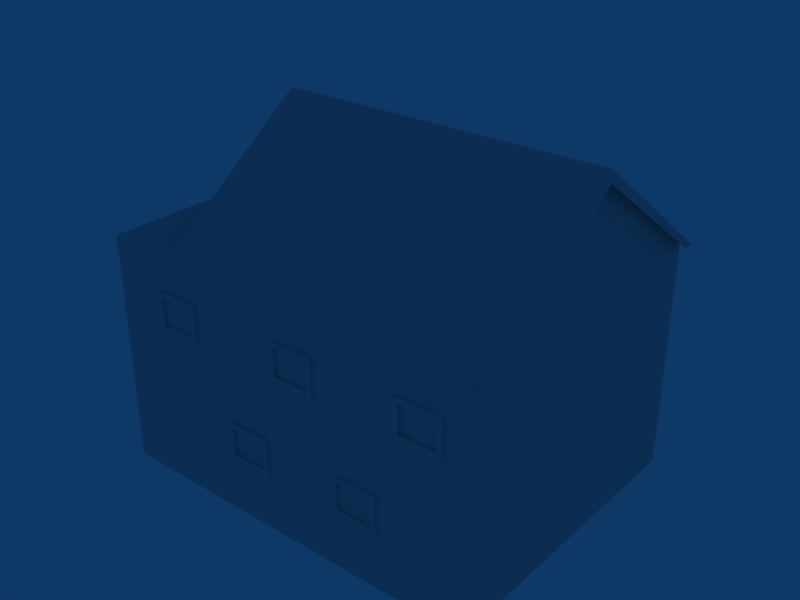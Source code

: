 # Source: house1.blend  (saved by Blender 2.45.0; exported with 4.5.12 LTS)
import bpy
from mathutils import Matrix  # noqa: F401  (used for matrix-valued properties, if any)

bpy.ops.wm.read_factory_settings(use_empty=True)
scene = bpy.context.scene
scene.name = 'Scene'

# ---- collections
col_collection_1 = bpy.data.collections.new('Collection 1'); scene.collection.children.link(col_collection_1)

# ---- materials (node trees are filled in below, after node groups)
mat_material = bpy.data.materials.new('material')
mat_material.alpha_threshold = 0.0
mat_material.roughness = 0.5
mat_material.line_color = (0.0, 0.0, 0.0, 1.0)

# ---- material node trees

# ---- world
world_world = bpy.data.worlds.new('World'); scene.world = world_world
world_world.color = (0.05656, 0.2208, 0.4)
world_world.use_sun_shadow = False
world_world.sun_shadow_jitter_overblur = 0.0
world_world.cycles.sampling_method = 'MANUAL'
world_world.cycles.sample_map_resolution = 256

# ---- lights
light_spot = bpy.data.lights.new('Spot', 'POINT')
light_spot.transmission_factor = 0.0
light_spot.cutoff_distance = 30.0
light_spot.energy = 100.0
light_spot.shadow_buffer_clip_start = 1.001
light_spot.shadow_soft_size = 1.0
light_spot.shadow_maximum_resolution = 0.006
light_spot.use_absolute_resolution = True
light_spot.cycles.use_multiple_importance_sampling = False

# ---- meshes
me_house1 = bpy.data.meshes.new('house1')
me_house1.from_pydata([(1.0, 0.01043, -1.915), (1.0, 0.01043, 0.08452), (-1.0, 0.01043, 0.08453), (-1.0, 0.01043, -1.915), (1.0, 1.526, -1.915), (1.0, 1.526, 0.08453), (-1.0, 1.526, 0.08452), (-1.0, 1.526, -1.915), (1.0, 0.01043, -1.118), (1.0, 1.526, -1.118), (1.529, 1.526, -1.118), (1.529, 0.01043, -1.118), (1.529, 1.526, -1.915), (1.529, 0.01043, -1.915), (1.0, 0.01043, -0.5464), (1.0, 0.01043, -0.247), (1.0, 0.01043, -0.5064), (1.0, 0.01043, -0.2866), (1.02, 0.01043, -0.5464), (1.02, 0.01043, -0.5064), (1.02, 0.01043, -0.2866), (1.02, 0.01043, -0.247), (1.02, 0.5623, -0.247), (1.02, 0.5623, -0.2866), (1.02, 0.5623, -0.5064), (1.02, 0.5623, -0.5464), (1.0, 0.6016, -0.247), (1.0, 0.6016, -0.5464), (1.02, 0.6016, -0.5464), (1.02, 0.6016, -0.5064), (1.02, 0.6016, -0.2866), (1.02, 0.6016, -0.247), (1.02, 1.047, -0.04069), (1.02, 1.047, -0.3401), (1.0, 1.047, -0.3401), (1.0, 1.047, -0.04069), (1.02, 1.075, -0.3401), (1.02, 1.075, -0.04069), (1.0, 1.286, -0.3401), (1.02, 1.254, -0.3401), (1.02, 1.254, -0.04069), (1.0, 1.286, -0.04069), (1.02, 1.286, -0.3401), (1.02, 1.286, -0.04069), (1.02, 1.286, -0.07252), (1.0, 1.254, -0.07252), (1.02, 1.254, -0.07252), (1.02, 1.075, -0.07252), (1.0, 1.075, -0.07252), (1.02, 1.047, -0.07252), (1.02, 1.286, -0.3082), (1.02, 1.254, -0.3082), (1.0, 1.254, -0.3082), (1.02, 1.075, -0.3082), (1.0, 1.075, -0.3082), (1.02, 1.047, -0.3082), (0.998, 0.5623, -0.2866), (0.998, 0.5623, -0.5064), (1.02, 1.047, -0.95), (1.0, 1.047, -0.9819), (1.0, 1.075, -0.95), (1.02, 1.075, -0.95), (1.0, 1.254, -0.95), (1.02, 1.254, -0.95), (1.02, 1.286, -0.95), (1.0, 1.286, -0.9819), (1.02, 1.047, -0.7143), (1.0, 1.047, -0.6825), (1.0, 1.075, -0.7143), (1.02, 1.075, -0.7143), (1.02, 1.254, -0.7143), (1.0, 1.254, -0.7143), (1.02, 1.286, -0.7143), (1.0, 1.286, -0.6825), (1.02, 1.286, -0.6825), (1.02, 1.286, -0.9819), (1.02, 1.254, -0.6825), (1.02, 1.254, -0.9819), (1.02, 1.075, -0.6825), (1.02, 1.075, -0.9819), (1.02, 1.047, -0.9819), (1.02, 1.047, -0.6825), (1.549, 1.047, -1.638), (1.529, 1.047, -1.67), (1.529, 1.075, -1.638), (1.549, 1.075, -1.638), (1.529, 1.254, -1.638), (1.549, 1.254, -1.638), (1.549, 1.286, -1.638), (1.529, 1.286, -1.67), (1.549, 1.047, -1.402), (1.529, 1.047, -1.37), (1.529, 1.075, -1.402), (1.549, 1.075, -1.402), (1.549, 1.254, -1.402), (1.529, 1.254, -1.402), (1.549, 1.286, -1.402), (1.529, 1.286, -1.37), (1.549, 1.286, -1.37), (1.549, 1.286, -1.67), (1.549, 1.254, -1.37), (1.549, 1.254, -1.67), (1.549, 1.075, -1.37), (1.549, 1.075, -1.67), (1.549, 1.047, -1.67), (1.549, 1.047, -1.37), (1.549, 0.3883, -1.37), (1.549, 0.3883, -1.67), (1.529, 0.3883, -1.67), (1.529, 0.3883, -1.37), (1.549, 0.4162, -1.67), (1.549, 0.4162, -1.37), (1.529, 0.6271, -1.67), (1.549, 0.5952, -1.67), (1.549, 0.5952, -1.37), (1.529, 0.6271, -1.37), (1.549, 0.6271, -1.67), (1.549, 0.6271, -1.37), (1.549, 0.6271, -1.402), (1.529, 0.5952, -1.402), (1.549, 0.5952, -1.402), (1.549, 0.4162, -1.402), (1.529, 0.4162, -1.402), (1.549, 0.3883, -1.402), (1.549, 0.6271, -1.638), (1.549, 0.5952, -1.638), (1.529, 0.5952, -1.638), (1.549, 0.4162, -1.638), (1.529, 0.4162, -1.638), (1.549, 0.3883, -1.638), (0.3833, 0.3883, -1.936), (0.3515, 0.3883, -1.916), (0.3833, 0.4162, -1.916), (0.3833, 0.4162, -1.936), (0.3833, 0.5952, -1.916), (0.3833, 0.5952, -1.936), (0.3833, 0.6271, -1.936), (0.3515, 0.6271, -1.916), (0.619, 0.3883, -1.936), (0.6509, 0.3883, -1.916), (0.619, 0.4162, -1.916), (0.619, 0.4162, -1.936), (0.619, 0.5952, -1.936), (0.619, 0.5952, -1.916), (0.619, 0.6271, -1.936), (0.6509, 0.6271, -1.916), (0.6509, 0.6271, -1.936), (0.3515, 0.6271, -1.936), (0.6509, 0.5952, -1.936), (0.3515, 0.5952, -1.936), (0.6509, 0.4162, -1.936), (0.3515, 0.4162, -1.936), (0.3515, 0.3883, -1.936), (0.6509, 0.3883, -1.936), (-0.1384, 0.3883, -1.936), (-0.4378, 0.3883, -1.936), (-0.4378, 0.3883, -1.916), (-0.1384, 0.3883, -1.916), (-0.4378, 0.4162, -1.936), (-0.1384, 0.4162, -1.936), (-0.4378, 0.6271, -1.916), (-0.4378, 0.5952, -1.936), (-0.1384, 0.5952, -1.936), (-0.1384, 0.6271, -1.916), (-0.4378, 0.6271, -1.936), (-0.1384, 0.6271, -1.936), (-0.1703, 0.6271, -1.936), (-0.1703, 0.5952, -1.916), (-0.1703, 0.5952, -1.936), (-0.1703, 0.4162, -1.936), (-0.1703, 0.4162, -1.916), (-0.1703, 0.3883, -1.936), (-0.406, 0.6271, -1.936), (-0.406, 0.5952, -1.936), (-0.406, 0.5952, -1.916), (-0.406, 0.4162, -1.936), (-0.406, 0.4162, -1.916), (-0.406, 0.3883, -1.916), (-0.406, 0.3883, -1.936), (1.172, 1.047, -1.936), (0.8723, 1.047, -1.936), (0.8723, 1.075, -1.936), (1.172, 1.075, -1.936), (0.8723, 1.254, -1.936), (1.172, 1.254, -1.936), (0.8723, 1.286, -1.936), (1.172, 1.286, -1.936), (1.172, 1.286, -1.916), (1.14, 1.286, -1.936), (1.14, 1.254, -1.916), (1.14, 1.254, -1.936), (1.14, 1.075, -1.936), (1.14, 1.075, -1.916), (1.172, 1.047, -1.916), (1.14, 1.047, -1.936), (0.8723, 1.286, -1.916), (0.9041, 1.286, -1.936), (0.9041, 1.254, -1.936), (0.9041, 1.254, -1.916), (0.9041, 1.075, -1.936), (0.9041, 1.075, -1.916), (0.8723, 1.047, -1.916), (0.9041, 1.047, -1.936), (0.01887, 1.047, -1.936), (-0.01297, 1.047, -1.916), (0.01887, 1.075, -1.916), (0.01887, 1.075, -1.936), (0.01887, 1.254, -1.916), (0.01887, 1.254, -1.936), (0.01887, 1.286, -1.936), (-0.01297, 1.286, -1.916), (0.2546, 1.047, -1.936), (0.2864, 1.047, -1.916), (0.2546, 1.075, -1.916), (0.2546, 1.075, -1.936), (0.2546, 1.254, -1.936), (0.2546, 1.254, -1.916), (0.2546, 1.286, -1.936), (0.2864, 1.286, -1.916), (0.2864, 1.286, -1.936), (-0.01297, 1.286, -1.936), (0.2864, 1.254, -1.936), (-0.01297, 1.254, -1.936), (0.2864, 1.075, -1.936), (-0.01297, 1.075, -1.936), (-0.01297, 1.047, -1.936), (0.2864, 1.047, -1.936), (-0.5611, 1.047, -1.936), (-0.8605, 1.047, -1.936), (-0.8605, 1.075, -1.936), (-0.5611, 1.075, -1.936), (-0.8605, 1.254, -1.936), (-0.5611, 1.254, -1.936), (-0.8605, 1.286, -1.936), (-0.5611, 1.286, -1.936), (-0.5611, 1.286, -1.916), (-0.5929, 1.286, -1.936), (-0.5929, 1.254, -1.916), (-0.5929, 1.254, -1.936), (-0.5929, 1.075, -1.936), (-0.5929, 1.075, -1.916), (-0.5611, 1.047, -1.916), (-0.5929, 1.047, -1.936), (-0.8605, 1.286, -1.916), (-0.8286, 1.286, -1.936), (-0.8286, 1.254, -1.936), (-0.8286, 1.254, -1.916), (-0.8286, 1.075, -1.936), (-0.8286, 1.075, -1.916), (-0.8605, 1.047, -1.916), (-0.8286, 1.047, -1.936), (0.4091, 1.047, 0.08481), (0.4409, 1.075, 0.1046), (0.4409, 1.075, 0.08481), (0.4409, 1.254, 0.1046), (0.4409, 1.254, 0.08481), (0.4091, 1.286, 0.08481), (0.7085, 1.047, 0.08481), (0.6766, 1.075, 0.1046), (0.6766, 1.075, 0.08481), (0.6766, 1.254, 0.08481), (0.6766, 1.254, 0.1046), (0.7085, 1.286, 0.08481), (0.7085, 1.286, 0.1046), (0.4091, 1.286, 0.1046), (0.7085, 1.047, 0.1046), (0.4091, 1.047, 0.1046), (-0.2066, 1.047, 0.08481), (-0.506, 1.047, 0.08481), (-0.506, 1.047, 0.1046), (-0.2066, 1.047, 0.1046), (-0.506, 1.286, 0.1046), (-0.506, 1.286, 0.08481), (-0.2066, 1.286, 0.08481), (-0.2066, 1.286, 0.1046), (-0.2385, 1.254, 0.1046), (-0.2385, 1.254, 0.08481), (-0.2385, 1.075, 0.08481), (-0.2385, 1.075, 0.1046), (-0.4742, 1.254, 0.08481), (-0.4742, 1.254, 0.1046), (-0.4742, 1.075, 0.08481), (-0.4742, 1.075, 0.1046), (-0.4391, 0.3915, 0.08481), (-0.4073, 0.4193, 0.1046), (-0.4073, 0.4193, 0.08481), (-0.4073, 0.5984, 0.1046), (-0.4073, 0.5984, 0.08481), (-0.4391, 0.6302, 0.08481), (-0.1397, 0.3915, 0.08481), (-0.1716, 0.4193, 0.1046), (-0.1716, 0.4193, 0.08481), (-0.1716, 0.5984, 0.08481), (-0.1716, 0.5984, 0.1046), (-0.1397, 0.6302, 0.08481), (-0.1397, 0.6302, 0.1046), (-0.4391, 0.6302, 0.1046), (-0.1397, 0.3915, 0.1046), (-0.4391, 0.3915, 0.1046), (0.6512, 0.3854, 0.08481), (0.3518, 0.3854, 0.08481), (0.3518, 0.3854, 0.1046), (0.6512, 0.3854, 0.1046), (0.3518, 0.6242, 0.1046), (0.3518, 0.6242, 0.08481), (0.6512, 0.6242, 0.08481), (0.6512, 0.6242, 0.1046), (0.6193, 0.5923, 0.1046), (0.6193, 0.5923, 0.08481), (0.6193, 0.4132, 0.08481), (0.6193, 0.4132, 0.1046), (0.3836, 0.5923, 0.08481), (0.3836, 0.5923, 0.1046), (0.3836, 0.4132, 0.08481), (0.3836, 0.4132, 0.1046), (-1.0, 2.262, -0.9155), (1.0, 2.262, -0.9155), (-1.071, 2.262, -0.9155), (-1.071, 1.526, -1.915), (-1.071, 1.526, 0.08452), (-1.071, 2.187, -0.9155), (-1.071, 1.525, 0.01066), (-1.071, 1.525, -1.842), (1.058, 1.526, 0.08453), (1.058, 2.262, -0.9155), (1.058, 1.526, -1.915), (1.058, 1.526, 0.01066), (1.058, 2.188, -0.9155), (1.058, 1.526, -1.842)], [], [(2, 6, 7, 3), (8, 2, 3), (0, 8, 3), (9, 8, 11, 10), (4, 9, 10, 12), (8, 0, 13, 11), (8, 14, 2), (15, 1, 2), (14, 16, 2), (16, 17, 2), (17, 15, 2), (21, 22, 26, 15), (20, 23, 22, 21), (18, 25, 24, 19), (14, 27, 25, 18), (27, 28, 25), (25, 28, 29, 24), (23, 30, 31, 22), (22, 31, 26), (24, 29, 30, 23), (27, 29, 28), (26, 31, 30), (26, 30, 29, 27), (33, 34, 36), (32, 37, 35), (36, 34, 38, 39), (37, 40, 41, 35), (39, 38, 42), (40, 43, 41), (40, 46, 44, 43), (43, 44, 41), (37, 47, 46, 40), (32, 49, 47, 37), (35, 49, 32), (45, 46, 47, 48), (39, 42, 50, 51), (42, 38, 50), (36, 39, 51, 53), (33, 36, 53, 55), (34, 33, 55), (52, 54, 53, 51), (23, 56, 57, 24), (16, 57, 56, 17), (16, 19, 24, 57), (17, 56, 23, 20), (47, 49, 55, 53), (47, 53, 54, 48), (45, 52, 51, 46), (44, 46, 51, 50), (45, 48, 54, 52), (41, 44, 50, 38), (35, 34, 55, 49), (67, 59, 58, 66), (73, 72, 64, 65), (71, 68, 60, 62), (72, 70, 63, 64), (71, 62, 63, 70), (69, 61, 60, 68), (69, 66, 58, 61), (62, 60, 61, 63), (59, 80, 58), (80, 79, 61, 58), (79, 77, 63, 61), (75, 65, 64), (77, 75, 64, 63), (71, 70, 69, 68), (67, 66, 81), (81, 66, 69, 78), (78, 69, 70, 76), (74, 72, 73), (76, 70, 72, 74), (76, 74, 73), (77, 65, 75), (78, 76, 73, 67), (79, 59, 65, 77), (81, 78, 67), (80, 59, 79), (91, 83, 82, 90), (97, 96, 88, 89), (95, 92, 84, 86), (96, 94, 87, 88), (95, 86, 87, 94), (93, 85, 84, 92), (93, 90, 82, 85), (86, 84, 85, 87), (83, 104, 82), (104, 103, 85, 82), (89, 83, 84, 86), (103, 101, 87, 85), (99, 89, 88), (101, 99, 88, 87), (95, 94, 93, 92), (91, 90, 105), (105, 90, 93, 102), (97, 95, 92, 91), (102, 93, 94, 100), (98, 96, 97), (100, 94, 96, 98), (100, 98, 97), (101, 89, 99), (102, 100, 97, 91), (103, 83, 89, 101), (105, 102, 91), (104, 83, 103), (107, 108, 110), (106, 111, 109), (110, 108, 112, 113), (111, 114, 115, 109), (113, 112, 116), (114, 117, 115), (114, 120, 118, 117), (117, 118, 115), (111, 121, 120, 114), (115, 109, 122, 119), (106, 123, 121, 111), (109, 123, 106), (119, 120, 121, 122), (113, 116, 124, 125), (116, 112, 124), (110, 113, 125, 127), (112, 108, 128, 126), (107, 110, 127, 129), (108, 107, 129), (126, 128, 127, 125), (121, 123, 129, 127), (121, 127, 128, 122), (119, 126, 125, 120), (118, 120, 125, 124), (119, 122, 128, 126), (115, 118, 124, 112), (109, 108, 129, 123), (139, 131, 130, 138), (145, 144, 136, 137), (143, 140, 132, 134), (144, 142, 135, 136), (143, 134, 135, 142), (141, 133, 132, 140), (141, 138, 130, 133), (134, 132, 133, 135), (131, 152, 130), (152, 151, 133, 130), (151, 149, 135, 133), (147, 137, 136), (149, 147, 136, 135), (143, 142, 141, 140), (139, 138, 153), (153, 138, 141, 150), (150, 141, 142, 148), (146, 144, 145), (148, 142, 144, 146), (148, 146, 145), (149, 137, 147), (150, 148, 145, 139), (151, 131, 137, 149), (153, 150, 139), (152, 131, 151), (155, 156, 158), (154, 159, 157), (158, 156, 160, 161), (159, 162, 163, 157), (161, 160, 164), (162, 165, 163), (162, 168, 166, 165), (165, 166, 163), (159, 169, 168, 162), (154, 171, 169, 159), (157, 171, 154), (167, 168, 169, 170), (161, 164, 172, 173), (164, 160, 172), (158, 161, 173, 175), (155, 158, 175, 178), (156, 155, 178, 177), (174, 176, 175, 173), (169, 171, 178, 175), (169, 175, 176, 170), (167, 174, 173, 168), (166, 168, 173, 172), (167, 170, 176, 174), (163, 166, 172, 160), (157, 177, 178, 171), (1, 15, 26, 35), (1, 35, 41, 5), (26, 27, 34, 35), (27, 59, 67, 34), (34, 67, 73, 38), (5, 41, 38, 73), (5, 73, 65, 9), (8, 9, 65, 59), (8, 59, 27, 14), (10, 97, 89, 12), (12, 89, 83, 112), (83, 91, 115, 112), (10, 115, 91, 97), (12, 112, 108, 13), (10, 11, 109, 115), (11, 13, 108, 109), (180, 201, 181), (179, 182, 193), (181, 201, 195, 183), (182, 184, 187, 193), (183, 195, 185), (184, 186, 187), (184, 190, 188, 186), (186, 188, 187), (182, 191, 190, 184), (179, 194, 191, 182), (189, 190, 191, 192), (183, 185, 196, 197), (185, 195, 196), (181, 183, 197, 199), (180, 181, 199, 202), (201, 180, 202), (198, 200, 199, 197), (191, 194, 202, 199), (191, 199, 200, 192), (189, 198, 197, 190), (188, 190, 197, 196), (189, 192, 200, 198), (187, 188, 196, 195), (193, 201, 202, 194), (212, 204, 203, 211), (218, 217, 209, 210), (216, 213, 205, 207), (217, 215, 208, 209), (216, 207, 208, 215), (214, 206, 205, 213), (214, 211, 203, 206), (207, 205, 206, 208), (204, 225, 203), (225, 224, 206, 203), (224, 222, 208, 206), (220, 210, 209), (222, 220, 209, 208), (216, 215, 214, 213), (212, 211, 226), (226, 211, 214, 223), (223, 214, 215, 221), (219, 217, 218), (221, 215, 217, 219), (221, 219, 218), (222, 210, 220), (223, 221, 218, 212), (224, 204, 210, 222), (226, 223, 212), (225, 204, 224), (228, 249, 229), (227, 230, 241), (229, 249, 243, 231), (230, 232, 235, 241), (231, 243, 233), (232, 234, 235), (232, 238, 236, 234), (234, 236, 235), (230, 239, 238, 232), (227, 242, 239, 230), (241, 242, 227), (237, 238, 239, 240), (231, 233, 244, 245), (233, 243, 244), (229, 231, 245, 247), (228, 229, 247, 250), (249, 228, 250), (246, 248, 247, 245), (239, 242, 250, 247), (239, 247, 248, 240), (237, 246, 245, 238), (236, 238, 245, 244), (237, 240, 248, 246), (235, 236, 244, 243), (241, 249, 250, 242), (12, 13, 193, 187), (4, 12, 187, 195), (0, 201, 193, 13), (195, 201, 212, 218), (0, 139, 145, 201), (131, 157, 163, 137), (137, 212, 201, 145), (137, 163, 204, 212), (0, 157, 131, 139), (0, 3, 156, 157), (3, 249, 160, 156), (3, 7, 243, 249), (7, 210, 235, 243), (4, 218, 210, 7), (4, 195, 218), (160, 241, 204, 163), (160, 249, 241), (204, 241, 235, 210), (265, 266, 251, 257), (263, 262, 256, 264), (261, 254, 255, 260), (259, 253, 252, 258), (254, 252, 253, 255), (264, 266, 252, 254), (261, 260, 259, 258), (263, 261, 258, 265), (257, 262, 263, 265), (251, 266, 264, 256), (268, 269, 271, 272), (267, 273, 274, 270), (274, 275, 278, 270), (275, 276, 277, 278), (271, 269, 282, 280), (280, 282, 281, 279), (277, 281, 282, 278), (275, 280, 279, 276), (274, 273, 272, 271), (270, 269, 268, 267), (297, 298, 283, 289), (295, 294, 288, 296), (293, 286, 287, 292), (291, 285, 284, 290), (286, 284, 285, 287), (296, 298, 284, 286), (293, 292, 291, 290), (295, 293, 290, 297), (289, 294, 295, 297), (283, 298, 296, 288), (300, 301, 303, 304), (299, 305, 306, 302), (306, 307, 310, 302), (307, 308, 309, 310), (303, 301, 314, 312), (312, 314, 313, 311), (309, 313, 314, 310), (307, 312, 311, 308), (306, 305, 304, 303), (302, 301, 300, 299), (6, 5, 316, 315), (4, 7, 315, 316), (5, 9, 316), (316, 9, 4), (6, 315, 317, 319), (315, 7, 318, 317), (6, 315, 7), (319, 317, 320, 321), (317, 318, 322, 320), (5, 323, 324, 316), (316, 324, 325, 4), (323, 326, 327, 324), (324, 327, 328, 325), (5, 323, 326), (6, 319, 321), (7, 322, 318), (274, 271, 280, 275), (278, 282, 269, 270), (295, 296, 286, 293), (297, 290, 284, 298), (310, 314, 301, 302), (306, 303, 312, 307), (265, 258, 252, 266), (263, 264, 254, 261), (255, 253, 259, 260), (308, 311, 313, 309), (287, 285, 291, 292), (276, 279, 281, 277), (6, 272, 273, 256), (256, 273, 267, 251), (294, 289, 300, 304), (251, 267, 294, 304), (267, 268, 288, 294), (251, 304, 305, 257), (5, 6, 256, 262), (5, 262, 257), (1, 5, 257, 305), (1, 305, 299), (1, 299, 300), (1, 300, 289, 283), (1, 283, 2), (2, 283, 288, 268), (2, 268, 272, 6), (179, 193, 194)])
_uv = me_house1.uv_layers.new(name='UVTex')
_uv.uv.foreach_set('vector', [0.3731, 0.01355, 0.3731, 0.2166, 0.641, 0.2166, 0.641, 0.01355, 0.5204, 0.3676, 0.6199, 0.4274, 0.6199, 0.3279, 0.5204, 0.3279, 0.5204, 0.3676, 0.6199, 0.3279, 0.8319, 0.3208, 0.6651, 0.3208, 0.6651, 0.3791, 0.8319, 0.3791, 0.9557, 0.7696, 0.9557, 0.8654, 0.8921, 0.8654, 0.8921, 0.7696, 0.5204, 0.3676, 0.5204, 0.3279, 0.4941, 0.3279, 0.4941, 0.3676, 0.5204, 0.3676, 0.5204, 0.396, 0.6199, 0.4274, 0.5204, 0.4109, 0.5204, 0.4274, 0.6199, 0.4274, 0.5204, 0.396, 0.5204, 0.398, 0.6199, 0.4274, 0.5204, 0.398, 0.5204, 0.4089, 0.6199, 0.4274, 0.5204, 0.4089, 0.5204, 0.4109, 0.6199, 0.4274, 0.2798, 0.7899, 0.312, 0.9049, 0.3141, 0.9365, 0.2754, 0.8038, 0.2834, 0.7784, 0.3198, 0.8946, 0.312, 0.9049, 0.2798, 0.7899, 0.4131, 0.7856, 0.3792, 0.9043, 0.3709, 0.8922, 0.4094, 0.7735, 0.4176, 0.8, 0.3768, 0.9394, 0.3792, 0.9043, 0.4131, 0.7856, 0.3768, 0.9394, 0.3748, 0.9246, 0.3792, 0.9043, 0.3792, 0.9043, 0.3748, 0.9246, 0.3672, 0.9211, 0.3709, 0.8922, 0.3198, 0.8946, 0.3227, 0.9199, 0.3159, 0.9231, 0.312, 0.9049, 0.312, 0.9049, 0.3159, 0.9231, 0.3141, 0.9365, 0.3709, 0.8922, 0.3672, 0.9211, 0.3227, 0.9199, 0.3198, 0.8946, 0.3768, 0.9394, 0.3672, 0.9211, 0.3748, 0.9246, 0.3141, 0.9365, 0.3159, 0.9231, 0.3227, 0.9199, 0.3141, 0.9365, 0.3227, 0.9199, 0.3672, 0.9211, 0.3768, 0.9394, 0.09614, 0.8032, 0.08825, 0.7898, 0.1051, 0.8017, 0.09982, 0.8939, 0.1095, 0.8953, 0.08681, 0.9048, 0.1051, 0.8017, 0.08825, 0.7898, 0.2171, 0.7907, 0.1896, 0.8007, 0.1095, 0.8953, 0.1896, 0.8976, 0.2171, 0.9081, 0.08681, 0.9048, 0.1896, 0.8007, 0.2171, 0.7907, 0.2019, 0.8021, 0.1896, 0.8976, 0.2025, 0.8964, 0.2171, 0.9081, 0.1896, 0.8976, 0.1903, 0.8861, 0.2039, 0.8859, 0.2025, 0.8964, 0.2025, 0.8964, 0.2039, 0.8859, 0.2171, 0.9081, 0.1095, 0.8953, 0.1104, 0.8845, 0.1903, 0.8861, 0.1896, 0.8976, 0.09982, 0.8939, 0.09781, 0.8848, 0.1104, 0.8845, 0.1095, 0.8953, 0.08681, 0.9048, 0.09781, 0.8848, 0.09982, 0.8939, 0.182, 0.8797, 0.1903, 0.8861, 0.1104, 0.8845, 0.1194, 0.8756, 0.1896, 0.8007, 0.2019, 0.8021, 0.2028, 0.812, 0.1905, 0.8122, 0.2019, 0.8021, 0.2171, 0.7907, 0.2028, 0.812, 0.1051, 0.8017, 0.1896, 0.8007, 0.1905, 0.8122, 0.1059, 0.8116, 0.09614, 0.8032, 0.1051, 0.8017, 0.1059, 0.8116, 0.09509, 0.8116, 0.08825, 0.7898, 0.09614, 0.8032, 0.09509, 0.8116, 0.1778, 0.8194, 0.1194, 0.8213, 0.1059, 0.8116, 0.1905, 0.8122, 0.3198, 0.8946, 0.3227, 0.8737, 0.3681, 0.874, 0.3709, 0.8922, 0.1997, 0.009543, 0.1997, 0.4575, 0.02135, 0.4575, 0.02135, 0.009543, 0.4055, 0.7621, 0.4094, 0.7735, 0.3709, 0.8922, 0.3681, 0.874, 0.2871, 0.7675, 0.3227, 0.8737, 0.3198, 0.8946, 0.2834, 0.7784, 0.1104, 0.8845, 0.09781, 0.8848, 0.09509, 0.8116, 0.1059, 0.8116, 0.1104, 0.8845, 0.1059, 0.8116, 0.1194, 0.8213, 0.1194, 0.8756, 0.182, 0.8797, 0.1778, 0.8194, 0.1905, 0.8122, 0.1903, 0.8861, 0.2039, 0.8859, 0.1903, 0.8861, 0.1905, 0.8122, 0.2028, 0.812, 0.3603, 0.3867, 0.3603, 0.2934, 0.2375, 0.2934, 0.2375, 0.3867, 0.2171, 0.9081, 0.2039, 0.8859, 0.2028, 0.812, 0.2171, 0.7907, 0.08681, 0.9048, 0.08825, 0.7898, 0.09509, 0.8116, 0.09781, 0.8848, 0.0928, 0.9141, 0.09002, 0.79, 0.1026, 0.8123, 0.1033, 0.8926, 0.2136, 0.9175, 0.2015, 0.8937, 0.2004, 0.8122, 0.2136, 0.7882, 0.3596, 0.3867, 0.3596, 0.2934, 0.2368, 0.2934, 0.2368, 0.3867, 0.2015, 0.8937, 0.19, 0.8935, 0.1881, 0.8122, 0.2004, 0.8122, 0.1823, 0.8864, 0.1766, 0.8199, 0.1881, 0.8122, 0.19, 0.8935, 0.1138, 0.8923, 0.1135, 0.8123, 0.1218, 0.822, 0.1186, 0.8817, 0.1138, 0.8923, 0.1033, 0.8926, 0.1026, 0.8123, 0.1135, 0.8123, 0.1766, 0.8199, 0.1218, 0.822, 0.1135, 0.8123, 0.1881, 0.8122, 0.09002, 0.79, 0.1038, 0.8027, 0.1026, 0.8123, 0.1038, 0.8027, 0.1124, 0.801, 0.1135, 0.8123, 0.1026, 0.8123, 0.1124, 0.801, 0.1876, 0.7994, 0.1881, 0.8122, 0.1135, 0.8123, 0.1995, 0.801, 0.2136, 0.7882, 0.2004, 0.8122, 0.1876, 0.7994, 0.1995, 0.801, 0.2004, 0.8122, 0.1881, 0.8122, 0.1823, 0.8864, 0.19, 0.8935, 0.1138, 0.8923, 0.1186, 0.8817, 0.0928, 0.9141, 0.1033, 0.8926, 0.1049, 0.9022, 0.1049, 0.9022, 0.1033, 0.8926, 0.1138, 0.8923, 0.1133, 0.9036, 0.1133, 0.9036, 0.1138, 0.8923, 0.19, 0.8935, 0.189, 0.9061, 0.2003, 0.9049, 0.2015, 0.8937, 0.2136, 0.9175, 0.189, 0.9061, 0.19, 0.8935, 0.2015, 0.8937, 0.2003, 0.9049, 0.189, 0.9061, 0.2003, 0.9049, 0.2136, 0.9175, 0.1876, 0.7994, 0.2136, 0.7882, 0.1995, 0.801, 0.1133, 0.9036, 0.189, 0.9061, 0.2136, 0.9175, 0.0928, 0.9141, 0.1124, 0.801, 0.09002, 0.79, 0.2136, 0.7882, 0.1876, 0.7994, 0.1049, 0.9022, 0.1133, 0.9036, 0.0928, 0.9141, 0.09064, 0.8494, 0.08973, 0.8485, 0.09122, 0.8493, 0.08583, 0.917, 0.08356, 0.7918, 0.09702, 0.8133, 0.09752, 0.8941, 0.2174, 0.9173, 0.2049, 0.895, 0.2031, 0.8134, 0.2174, 0.7893, 0.3595, 0.3867, 0.3595, 0.2934, 0.2367, 0.2934, 0.2367, 0.3867, 0.2049, 0.895, 0.192, 0.8943, 0.1897, 0.8134, 0.2031, 0.8134, 0.1836, 0.8873, 0.1773, 0.8211, 0.1897, 0.8134, 0.192, 0.8943, 0.11, 0.8939, 0.1079, 0.8134, 0.1172, 0.8232, 0.123, 0.8833, 0.11, 0.8939, 0.09752, 0.8941, 0.09702, 0.8133, 0.1079, 0.8134, 0.1773, 0.8211, 0.1172, 0.8232, 0.1079, 0.8134, 0.1897, 0.8134, 0.08356, 0.7918, 0.09816, 0.8041, 0.09702, 0.8133, 0.09816, 0.8041, 0.1071, 0.8025, 0.1079, 0.8134, 0.09702, 0.8133, 0.2389, 0.8493, 0.2324, 0.8493, 0.2332, 0.8484, 0.2381, 0.8484, 0.1071, 0.8025, 0.1891, 0.8006, 0.1897, 0.8134, 0.1079, 0.8134, 0.2021, 0.8021, 0.2174, 0.7893, 0.2031, 0.8134, 0.1891, 0.8006, 0.2021, 0.8021, 0.2031, 0.8134, 0.1897, 0.8134, 0.1836, 0.8873, 0.192, 0.8943, 0.11, 0.8939, 0.123, 0.8833, 0.08583, 0.917, 0.09752, 0.8941, 0.0995, 0.9043, 0.0995, 0.9043, 0.09752, 0.8941, 0.11, 0.8939, 0.1093, 0.9058, 0.2324, 0.8484, 0.2316, 0.8493, 0.2267, 0.8493, 0.2259, 0.8484, 0.1093, 0.9058, 0.11, 0.8939, 0.192, 0.8943, 0.1918, 0.9068, 0.2033, 0.9051, 0.2049, 0.895, 0.2174, 0.9173, 0.1918, 0.9068, 0.192, 0.8943, 0.2049, 0.895, 0.2033, 0.9051, 0.1918, 0.9068, 0.2033, 0.9051, 0.2174, 0.9173, 0.1891, 0.8006, 0.2174, 0.7893, 0.2021, 0.8021, 0.1093, 0.9058, 0.1918, 0.9068, 0.2174, 0.9173, 0.08583, 0.917, 0.1071, 0.8025, 0.08356, 0.7918, 0.2174, 0.7893, 0.1891, 0.8006, 0.0995, 0.9043, 0.1093, 0.9058, 0.08583, 0.917, 0.09816, 0.8041, 0.08356, 0.7918, 0.1071, 0.8025, 0.197, 0.8964, 0.2099, 0.9071, 0.1885, 0.8981, 0.1997, 0.8021, 0.1904, 0.8005, 0.2134, 0.79, 0.1885, 0.8981, 0.2099, 0.9071, 0.08214, 0.9164, 0.1102, 0.904, 0.1904, 0.8005, 0.109, 0.7982, 0.08214, 0.7868, 0.2134, 0.79, 0.1102, 0.904, 0.08214, 0.9164, 0.09758, 0.9029, 0.109, 0.7982, 0.09666, 0.7994, 0.08214, 0.7868, 0.109, 0.7982, 0.1079, 0.8108, 0.0954, 0.8106, 0.09666, 0.7994, 0.09666, 0.7994, 0.0954, 0.8106, 0.08214, 0.7868, 0.1904, 0.8005, 0.1894, 0.8119, 0.1079, 0.8108, 0.109, 0.7982, 0.2519, 0.8493, 0.2454, 0.8493, 0.2462, 0.8484, 0.251, 0.8484, 0.1997, 0.8021, 0.2012, 0.8118, 0.1894, 0.8119, 0.1904, 0.8005, 0.2134, 0.79, 0.2012, 0.8118, 0.1997, 0.8021, 0.1175, 0.821, 0.1079, 0.8108, 0.1894, 0.8119, 0.1776, 0.819, 0.1102, 0.904, 0.09758, 0.9029, 0.09638, 0.8921, 0.1093, 0.892, 0.09758, 0.9029, 0.08214, 0.9164, 0.09638, 0.8921, 0.1885, 0.8981, 0.1102, 0.904, 0.1093, 0.892, 0.1875, 0.8874, 0.2454, 0.8493, 0.2389, 0.8493, 0.2397, 0.8484, 0.2445, 0.8484, 0.197, 0.8964, 0.1885, 0.8981, 0.1875, 0.8874, 0.1982, 0.8876, 0.2099, 0.9071, 0.197, 0.8964, 0.1982, 0.8876, 0.1214, 0.8841, 0.1788, 0.8784, 0.1875, 0.8874, 0.1093, 0.892, 0.1894, 0.8119, 0.2012, 0.8118, 0.1982, 0.8876, 0.1875, 0.8874, 0.1894, 0.8119, 0.1875, 0.8874, 0.1788, 0.8784, 0.1776, 0.819, 0.1175, 0.821, 0.1214, 0.8841, 0.1093, 0.892, 0.1079, 0.8108, 0.0954, 0.8106, 0.1079, 0.8108, 0.1093, 0.892, 0.09638, 0.8921, 0.3595, 0.3868, 0.3595, 0.2934, 0.2367, 0.2934, 0.2367, 0.3868, 0.08214, 0.7868, 0.0954, 0.8106, 0.09638, 0.8921, 0.08214, 0.9164, 0.2134, 0.79, 0.2099, 0.9071, 0.1982, 0.8876, 0.2012, 0.8118, 0.2197, 0.9146, 0.08064, 0.9179, 0.1055, 0.9044, 0.1947, 0.9034, 0.2209, 0.7871, 0.1961, 0.7997, 0.106, 0.801, 0.07962, 0.7871, 0.2369, 0.3866, 0.2369, 0.2927, 0.3604, 0.2927, 0.3604, 0.3866, 0.1961, 0.7997, 0.1963, 0.8114, 0.1059, 0.814, 0.106, 0.801, 0.1882, 0.8197, 0.1144, 0.826, 0.1059, 0.814, 0.1963, 0.8114, 0.1939, 0.8918, 0.1056, 0.8929, 0.1163, 0.8841, 0.1824, 0.8792, 0.1939, 0.8918, 0.1947, 0.9034, 0.1055, 0.9044, 0.1056, 0.8929, 0.1144, 0.826, 0.1163, 0.8841, 0.1056, 0.8929, 0.1059, 0.814, 0.08064, 0.9179, 0.09481, 0.9032, 0.1055, 0.9044, 0.09481, 0.9032, 0.09297, 0.894, 0.1056, 0.8929, 0.1055, 0.9044, 0.09297, 0.894, 0.09178, 0.8145, 0.1059, 0.814, 0.1056, 0.8929, 0.09353, 0.802, 0.07962, 0.7871, 0.106, 0.801, 0.09178, 0.8145, 0.09353, 0.802, 0.106, 0.801, 0.1059, 0.814, 0.1882, 0.8197, 0.1963, 0.8114, 0.1939, 0.8918, 0.1824, 0.8792, 0.2197, 0.9146, 0.1947, 0.9034, 0.2058, 0.9015, 0.2058, 0.9015, 0.1947, 0.9034, 0.1939, 0.8918, 0.2075, 0.892, 0.2075, 0.892, 0.1939, 0.8918, 0.1963, 0.8114, 0.2088, 0.8119, 0.2075, 0.8007, 0.1961, 0.7997, 0.2209, 0.7871, 0.2088, 0.8119, 0.1963, 0.8114, 0.1961, 0.7997, 0.2075, 0.8007, 0.2088, 0.8119, 0.2075, 0.8007, 0.2209, 0.7871, 0.09178, 0.8145, 0.07962, 0.7871, 0.09353, 0.802, 0.2075, 0.892, 0.2088, 0.8119, 0.2209, 0.7871, 0.2197, 0.9146, 0.09297, 0.894, 0.08064, 0.9179, 0.07962, 0.7871, 0.09178, 0.8145, 0.2058, 0.9015, 0.2075, 0.892, 0.2197, 0.9146, 0.09481, 0.9032, 0.08064, 0.9179, 0.09297, 0.894, 0.09745, 0.7967, 0.08603, 0.7887, 0.1079, 0.7965, 0.09906, 0.9061, 0.1082, 0.9072, 0.08714, 0.9179, 0.1079, 0.7965, 0.08603, 0.7887, 0.2211, 0.7884, 0.1969, 0.8003, 0.1082, 0.9072, 0.1886, 0.9072, 0.2149, 0.9179, 0.08714, 0.9179, 0.1969, 0.8003, 0.2211, 0.7884, 0.2092, 0.8025, 0.1886, 0.9072, 0.2017, 0.906, 0.2149, 0.9179, 0.1886, 0.9072, 0.1894, 0.8942, 0.2035, 0.8944, 0.2017, 0.906, 0.2017, 0.906, 0.2035, 0.8944, 0.2149, 0.9179, 0.1082, 0.9072, 0.1084, 0.8961, 0.1894, 0.8942, 0.1886, 0.9072, 0.09906, 0.9061, 0.09679, 0.8968, 0.1084, 0.8961, 0.1082, 0.9072, 0.08714, 0.9179, 0.09679, 0.8968, 0.09906, 0.9061, 0.1815, 0.8873, 0.1894, 0.8942, 0.1084, 0.8961, 0.1178, 0.8859, 0.1969, 0.8003, 0.2092, 0.8025, 0.2092, 0.8133, 0.197, 0.8129, 0.2092, 0.8025, 0.2211, 0.7884, 0.2092, 0.8133, 0.1079, 0.7965, 0.1969, 0.8003, 0.197, 0.8129, 0.1064, 0.8093, 0.09745, 0.7967, 0.1079, 0.7965, 0.1064, 0.8093, 0.09199, 0.8074, 0.08603, 0.7887, 0.09745, 0.7967, 0.09199, 0.8074, 0.07805, 0.8047, 0.1835, 0.8204, 0.1211, 0.8213, 0.1064, 0.8093, 0.197, 0.8129, 0.1084, 0.8961, 0.09679, 0.8968, 0.09199, 0.8074, 0.1064, 0.8093, 0.1084, 0.8961, 0.1064, 0.8093, 0.1211, 0.8213, 0.1178, 0.8859, 0.1815, 0.8873, 0.1835, 0.8204, 0.197, 0.8129, 0.1894, 0.8942, 0.2035, 0.8944, 0.1894, 0.8942, 0.197, 0.8129, 0.2092, 0.8133, 0.2369, 0.3866, 0.2369, 0.2927, 0.3604, 0.2927, 0.3604, 0.3866, 0.2149, 0.9179, 0.2035, 0.8944, 0.2092, 0.8133, 0.2211, 0.7884, 0.08714, 0.9179, 0.07805, 0.8047, 0.09199, 0.8074, 0.09679, 0.8968, 0.6207, 0.6511, 0.6207, 0.7078, 0.7218, 0.7078, 0.7981, 0.6725, 0.6207, 0.6511, 0.7981, 0.6725, 0.8389, 0.6725, 0.88, 0.6511, 0.7218, 0.7078, 0.7218, 0.759, 0.7981, 0.7237, 0.7981, 0.6725, 0.7218, 0.759, 0.7981, 0.8335, 0.7981, 0.7823, 0.7981, 0.7237, 0.7981, 0.7237, 0.7981, 0.7823, 0.8389, 0.7823, 0.8389, 0.7237, 0.88, 0.6511, 0.8389, 0.6725, 0.8389, 0.7237, 0.8389, 0.7823, 0.88, 0.6511, 0.8389, 0.7823, 0.8389, 0.8335, 0.88, 0.8569, 0.6207, 0.8569, 0.88, 0.8569, 0.8389, 0.8335, 0.7981, 0.8335, 0.6207, 0.8569, 0.7981, 0.8335, 0.7218, 0.759, 0.6207, 0.759, 0.88, 0.8569, 0.8389, 0.9, 0.8389, 0.9512, 0.88, 0.9933, 0.88, 0.9933, 0.8389, 0.9512, 0.7981, 0.9512, 0.7262, 0.9512, 0.7981, 0.9512, 0.7981, 0.9, 0.7262, 0.9, 0.7262, 0.9512, 0.88, 0.8569, 0.7262, 0.9, 0.7981, 0.9, 0.8389, 0.9, 0.88, 0.9933, 0.7262, 0.9512, 0.6853, 0.9512, 0.6207, 0.9933, 0.88, 0.8569, 0.6207, 0.8569, 0.6853, 0.9, 0.7262, 0.9, 0.6207, 0.8569, 0.6207, 0.9933, 0.6853, 0.9512, 0.6853, 0.9, 0.0973, 0.9035, 0.08336, 0.917, 0.09579, 0.8947, 0.2063, 0.9008, 0.2082, 0.8913, 0.2198, 0.9146, 0.09579, 0.8947, 0.08336, 0.917, 0.08336, 0.7873, 0.09544, 0.8144, 0.2082, 0.8913, 0.2107, 0.8147, 0.2226, 0.7904, 0.2198, 0.9146, 0.09544, 0.8144, 0.08336, 0.7873, 0.0972, 0.8018, 0.2107, 0.8147, 0.2095, 0.804, 0.2226, 0.7904, 0.2107, 0.8147, 0.1988, 0.8142, 0.1989, 0.8031, 0.2095, 0.804, 0.2095, 0.804, 0.1989, 0.8031, 0.2226, 0.7904, 0.2082, 0.8913, 0.1947, 0.8905, 0.1988, 0.8142, 0.2107, 0.8147, 0.2063, 0.9008, 0.1952, 0.9024, 0.1947, 0.8905, 0.2082, 0.8913, 0.1909, 0.8219, 0.1988, 0.8142, 0.1947, 0.8905, 0.1841, 0.8786, 0.09544, 0.8144, 0.0972, 0.8018, 0.1102, 0.8007, 0.1098, 0.8139, 0.0972, 0.8018, 0.08336, 0.7873, 0.1102, 0.8007, 0.09579, 0.8947, 0.09544, 0.8144, 0.1098, 0.8139, 0.108, 0.8943, 0.0973, 0.9035, 0.09579, 0.8947, 0.108, 0.8943, 0.1077, 0.905, 0.08336, 0.917, 0.0973, 0.9035, 0.1077, 0.905, 0.1182, 0.8262, 0.1191, 0.8851, 0.108, 0.8943, 0.1098, 0.8139, 0.1947, 0.8905, 0.1952, 0.9024, 0.1077, 0.905, 0.108, 0.8943, 0.1947, 0.8905, 0.108, 0.8943, 0.1191, 0.8851, 0.1841, 0.8786, 0.1909, 0.8219, 0.1182, 0.8262, 0.1098, 0.8139, 0.1988, 0.8142, 0.1989, 0.8031, 0.1988, 0.8142, 0.1098, 0.8139, 0.1102, 0.8007, 0.2368, 0.3866, 0.2368, 0.2928, 0.3603, 0.2928, 0.3603, 0.3866, 0.2226, 0.7904, 0.1989, 0.8031, 0.1102, 0.8007, 0.08336, 0.7873, 0.2198, 0.9146, 0.08336, 0.917, 0.1077, 0.905, 0.1952, 0.9024, 0.2165, 0.7878, 0.2137, 0.9172, 0.2017, 0.8959, 0.2039, 0.8131, 0.08068, 0.7878, 0.09652, 0.8118, 0.1023, 0.896, 0.08713, 0.9162, 0.2369, 0.3864, 0.2369, 0.2926, 0.3604, 0.2926, 0.3604, 0.3864, 0.09652, 0.8118, 0.1089, 0.811, 0.1145, 0.8954, 0.1023, 0.896, 0.1218, 0.8193, 0.1223, 0.8881, 0.1145, 0.8954, 0.1089, 0.811, 0.1913, 0.8136, 0.1913, 0.8956, 0.1825, 0.8856, 0.1786, 0.8241, 0.1913, 0.8136, 0.2039, 0.8131, 0.2017, 0.8959, 0.1913, 0.8956, 0.1223, 0.8881, 0.1825, 0.8856, 0.1913, 0.8956, 0.1145, 0.8954, 0.2137, 0.9172, 0.2005, 0.905, 0.2017, 0.8959, 0.2005, 0.905, 0.192, 0.9066, 0.1913, 0.8956, 0.2017, 0.8959, 0.192, 0.9066, 0.1158, 0.9083, 0.1145, 0.8954, 0.1913, 0.8956, 0.104, 0.9073, 0.08713, 0.9162, 0.1023, 0.896, 0.1158, 0.9083, 0.104, 0.9073, 0.1023, 0.896, 0.1145, 0.8954, 0.1218, 0.8193, 0.1089, 0.811, 0.1913, 0.8136, 0.1786, 0.8241, 0.2165, 0.7878, 0.2039, 0.8131, 0.202, 0.8018, 0.202, 0.8018, 0.2039, 0.8131, 0.1913, 0.8136, 0.1918, 0.8, 0.1918, 0.8, 0.1913, 0.8136, 0.1089, 0.811, 0.1087, 0.7991, 0.09683, 0.8009, 0.09652, 0.8118, 0.08068, 0.7878, 0.1087, 0.7991, 0.1089, 0.811, 0.09652, 0.8118, 0.09683, 0.8009, 0.1087, 0.7991, 0.09683, 0.8009, 0.08068, 0.7878, 0.1158, 0.9083, 0.08713, 0.9162, 0.104, 0.9073, 0.1918, 0.8, 0.1087, 0.7991, 0.08068, 0.7878, 0.2165, 0.7878, 0.192, 0.9066, 0.2137, 0.9172, 0.08713, 0.9162, 0.1158, 0.9083, 0.202, 0.8018, 0.1918, 0.8, 0.2165, 0.7878, 0.2005, 0.905, 0.2137, 0.9172, 0.192, 0.9066, 0.1012, 0.8027, 0.08777, 0.7899, 0.1104, 0.8012, 0.1015, 0.9032, 0.1104, 0.9049, 0.08777, 0.9152, 0.1104, 0.8012, 0.08777, 0.7899, 0.2237, 0.7873, 0.1944, 0.7993, 0.1104, 0.9049, 0.1858, 0.9073, 0.2102, 0.9184, 0.08777, 0.9152, 0.1944, 0.7993, 0.2237, 0.7873, 0.2073, 0.801, 0.1858, 0.9073, 0.1974, 0.9063, 0.2102, 0.9184, 0.1858, 0.9073, 0.187, 0.8949, 0.1989, 0.8956, 0.1974, 0.9063, 0.1974, 0.9063, 0.1989, 0.8956, 0.2102, 0.9184, 0.1104, 0.9049, 0.1116, 0.8937, 0.187, 0.8949, 0.1858, 0.9073, 0.1015, 0.9032, 0.1002, 0.8937, 0.1116, 0.8937, 0.1104, 0.9049, 0.08777, 0.9152, 0.1002, 0.8937, 0.1015, 0.9032, 0.1795, 0.8877, 0.187, 0.8949, 0.1116, 0.8937, 0.1202, 0.8842, 0.1944, 0.7993, 0.2073, 0.801, 0.208, 0.8132, 0.1948, 0.8125, 0.2073, 0.801, 0.2237, 0.7873, 0.208, 0.8132, 0.1104, 0.8012, 0.1944, 0.7993, 0.1948, 0.8125, 0.1108, 0.813, 0.1012, 0.8027, 0.1104, 0.8012, 0.1108, 0.813, 0.09956, 0.8126, 0.08777, 0.7899, 0.1012, 0.8027, 0.09956, 0.8126, 0.1816, 0.8205, 0.1237, 0.8239, 0.1108, 0.813, 0.1948, 0.8125, 0.1116, 0.8937, 0.1002, 0.8937, 0.09956, 0.8126, 0.1108, 0.813, 0.1116, 0.8937, 0.1108, 0.813, 0.1237, 0.8239, 0.1202, 0.8842, 0.1795, 0.8877, 0.1816, 0.8205, 0.1948, 0.8125, 0.187, 0.8949, 0.1989, 0.8956, 0.187, 0.8949, 0.1948, 0.8125, 0.208, 0.8132, 0.2368, 0.3868, 0.2368, 0.293, 0.3603, 0.293, 0.3603, 0.3868, 0.2102, 0.9184, 0.1989, 0.8956, 0.208, 0.8132, 0.2237, 0.7873, 0.08777, 0.9152, 0.08777, 0.7899, 0.09956, 0.8126, 0.1002, 0.8937, 0.9802, 0.2169, 0.9802, 0.01383, 0.9323, 0.1527, 0.9323, 0.1847, 0.9093, 0.2169, 0.9802, 0.2169, 0.9323, 0.1847, 0.8922, 0.1847, 0.9093, 0.01383, 0.8922, 0.1527, 0.9323, 0.1527, 0.9802, 0.01383, 0.8922, 0.1847, 0.8922, 0.1527, 0.8137, 0.1527, 0.8137, 0.1847, 0.9093, 0.01383, 0.8625, 0.06445, 0.8625, 0.09644, 0.8922, 0.1527, 0.8224, 0.06445, 0.7568, 0.06445, 0.7568, 0.09644, 0.8224, 0.09644, 0.8224, 0.09644, 0.8137, 0.1527, 0.8922, 0.1527, 0.8625, 0.09644, 0.8224, 0.09644, 0.7568, 0.09644, 0.7736, 0.1527, 0.8137, 0.1527, 0.9093, 0.01383, 0.7568, 0.06445, 0.8224, 0.06445, 0.8625, 0.06445, 0.9093, 0.01383, 0.6414, 0.01383, 0.7167, 0.06445, 0.7568, 0.06445, 0.6414, 0.01383, 0.66, 0.1527, 0.7167, 0.09644, 0.7167, 0.06445, 0.6414, 0.01383, 0.6414, 0.2169, 0.66, 0.1847, 0.66, 0.1527, 0.6414, 0.2169, 0.7736, 0.1847, 0.7002, 0.1847, 0.66, 0.1847, 0.9093, 0.2169, 0.8137, 0.1847, 0.7736, 0.1847, 0.6414, 0.2169, 0.9093, 0.2169, 0.8922, 0.1847, 0.8137, 0.1847, 0.7167, 0.09644, 0.7002, 0.1527, 0.7736, 0.1527, 0.7568, 0.09644, 0.7167, 0.09644, 0.66, 0.1527, 0.7002, 0.1527, 0.7736, 0.1527, 0.7002, 0.1527, 0.7002, 0.1847, 0.7736, 0.1847, 0.1982, 0.8028, 0.1053, 0.8084, 0.08828, 0.7902, 0.2159, 0.7877, 0.2059, 0.9009, 0.2211, 0.9162, 0.0809, 0.9162, 0.09659, 0.8965, 0.1893, 0.885, 0.1108, 0.885, 0.1206, 0.8773, 0.1785, 0.8737, 0.1803, 0.8224, 0.1212, 0.8268, 0.1144, 0.8169, 0.1866, 0.8157, 0.1108, 0.885, 0.1144, 0.8169, 0.1212, 0.8268, 0.1206, 0.8773, 0.09659, 0.8965, 0.1053, 0.8084, 0.1144, 0.8169, 0.1108, 0.885, 0.1893, 0.885, 0.1785, 0.8737, 0.1803, 0.8224, 0.1866, 0.8157, 0.2059, 0.9009, 0.1893, 0.885, 0.1866, 0.8157, 0.1982, 0.8028, 0.2159, 0.7877, 0.2211, 0.9162, 0.2059, 0.9009, 0.1982, 0.8028, 0.08828, 0.7902, 0.1053, 0.8084, 0.09659, 0.8965, 0.0809, 0.9162, 0.08798, 0.7898, 0.09969, 0.8038, 0.09469, 0.8968, 0.08126, 0.916, 0.2139, 0.7874, 0.2212, 0.9157, 0.208, 0.8953, 0.1955, 0.8037, 0.208, 0.8953, 0.1927, 0.8841, 0.1864, 0.8132, 0.1955, 0.8037, 0.1927, 0.8841, 0.1811, 0.8732, 0.1803, 0.8203, 0.1864, 0.8132, 0.09469, 0.8968, 0.09969, 0.8038, 0.1106, 0.817, 0.1103, 0.8865, 0.1103, 0.8865, 0.1106, 0.817, 0.1184, 0.8273, 0.1204, 0.8776, 0.1803, 0.8203, 0.1184, 0.8273, 0.1106, 0.817, 0.1864, 0.8132, 0.1927, 0.8841, 0.1103, 0.8865, 0.1204, 0.8776, 0.1811, 0.8732, 0.208, 0.8953, 0.2212, 0.9157, 0.08126, 0.916, 0.09469, 0.8968, 0.1955, 0.8037, 0.09969, 0.8038, 0.08798, 0.7898, 0.2139, 0.7874, 0.1978, 0.8045, 0.1018, 0.8084, 0.08866, 0.7893, 0.2159, 0.7893, 0.2049, 0.904, 0.2206, 0.9159, 0.08243, 0.9152, 0.09738, 0.8963, 0.1884, 0.8879, 0.1111, 0.8851, 0.1207, 0.8775, 0.1808, 0.8771, 0.1765, 0.8253, 0.1182, 0.8271, 0.1111, 0.8171, 0.1858, 0.8176, 0.1111, 0.8851, 0.1111, 0.8171, 0.1182, 0.8271, 0.1207, 0.8775, 0.09738, 0.8963, 0.1018, 0.8084, 0.1111, 0.8171, 0.1111, 0.8851, 0.1884, 0.8879, 0.1808, 0.8771, 0.1765, 0.8253, 0.1858, 0.8176, 0.2049, 0.904, 0.1884, 0.8879, 0.1858, 0.8176, 0.1978, 0.8045, 0.2159, 0.7893, 0.2206, 0.9159, 0.2049, 0.904, 0.1978, 0.8045, 0.08866, 0.7893, 0.1018, 0.8084, 0.09738, 0.8963, 0.08243, 0.9152, 0.08802, 0.7895, 0.1051, 0.8077, 0.09636, 0.8962, 0.08061, 0.916, 0.2161, 0.787, 0.2213, 0.916, 0.206, 0.9006, 0.1984, 0.8022, 0.206, 0.9006, 0.1894, 0.8847, 0.1867, 0.8151, 0.1984, 0.8022, 0.1894, 0.8847, 0.1786, 0.8733, 0.1804, 0.8218, 0.1867, 0.8151, 0.09636, 0.8962, 0.1051, 0.8077, 0.1142, 0.8163, 0.1106, 0.8846, 0.1106, 0.8846, 0.1142, 0.8163, 0.1211, 0.8263, 0.1204, 0.8769, 0.1804, 0.8218, 0.1211, 0.8263, 0.1142, 0.8163, 0.1867, 0.8151, 0.1894, 0.8847, 0.1106, 0.8846, 0.1204, 0.8769, 0.1786, 0.8733, 0.206, 0.9006, 0.2213, 0.916, 0.08061, 0.916, 0.09636, 0.8962, 0.1984, 0.8022, 0.1051, 0.8077, 0.08802, 0.7895, 0.2161, 0.787, 0.3347, 0.7355, 0.06993, 0.7355, 0.06993, 0.6031, 0.3347, 0.6031, 0.06993, 0.4707, 0.3347, 0.4707, 0.3347, 0.6031, 0.06993, 0.6031, 0.88, 0.6511, 0.88, 0.8569, 1.006, 0.8222, 1.006, 0.8222, 0.88, 0.8569, 0.88, 0.9933, 0.3347, 0.7355, 0.3347, 0.6031, 0.3442, 0.6031, 0.3442, 0.7355, 0.3347, 0.6031, 0.3347, 0.4707, 0.3442, 0.4707, 0.3442, 0.6031, 0.641, 0.2166, 0.5071, 0.3151, 0.3731, 0.2166, 0.6009, 0.4582, 0.48, 0.6544, 0.48, 0.6345, 0.592, 0.4579, 0.48, 0.6544, 0.359, 0.4582, 0.3679, 0.4579, 0.48, 0.6345, 0.06993, 0.7355, 0.06231, 0.7355, 0.06231, 0.6031, 0.06993, 0.6031, 0.06993, 0.6031, 0.06231, 0.6031, 0.06231, 0.4707, 0.06993, 0.4707, 0.6009, 0.4582, 0.592, 0.4582, 0.48, 0.6347, 0.48, 0.6544, 0.48, 0.6544, 0.48, 0.6347, 0.3679, 0.4582, 0.359, 0.4582, 0.009551, 0.9107, 0.01181, 0.9027, 0.01507, 0.9003, 0.06905, 0.8484, 0.06871, 0.8502, 0.06768, 0.8509, 0.06905, 0.8667, 0.06768, 0.8642, 0.06871, 0.8649, 0.208, 0.8953, 0.09469, 0.8968, 0.1103, 0.8865, 0.1927, 0.8841, 0.1864, 0.8132, 0.1106, 0.817, 0.09969, 0.8038, 0.1955, 0.8037, 0.2049, 0.904, 0.09738, 0.8963, 0.1111, 0.8851, 0.1884, 0.8879, 0.1978, 0.8045, 0.1858, 0.8176, 0.1111, 0.8171, 0.1018, 0.8084, 0.1867, 0.8151, 0.1142, 0.8163, 0.1051, 0.8077, 0.1984, 0.8022, 0.206, 0.9006, 0.09636, 0.8962, 0.1106, 0.8846, 0.1894, 0.8847, 0.1982, 0.8028, 0.1866, 0.8157, 0.1144, 0.8169, 0.1053, 0.8084, 0.2059, 0.9009, 0.09659, 0.8965, 0.1108, 0.885, 0.1893, 0.885, 0.36, 0.3867, 0.36, 0.2929, 0.2366, 0.2929, 0.2366, 0.3867, 0.2368, 0.3865, 0.3602, 0.3865, 0.3602, 0.2928, 0.2368, 0.2928, 0.3602, 0.3868, 0.3602, 0.293, 0.2368, 0.293, 0.2368, 0.3868, 0.2365, 0.3867, 0.3599, 0.3867, 0.3599, 0.2929, 0.2365, 0.2929, 0.88, 0.3101, 0.8389, 0.3947, 0.8389, 0.4459, 0.8389, 0.5512, 0.8389, 0.5512, 0.8389, 0.4459, 0.7981, 0.4459, 0.7981, 0.5512, 0.7267, 0.4573, 0.6859, 0.4573, 0.6848, 0.5414, 0.7257, 0.5414, 0.7981, 0.5512, 0.7981, 0.4459, 0.7267, 0.4573, 0.7257, 0.5414, 0.7981, 0.4459, 0.7981, 0.3947, 0.7267, 0.4061, 0.7267, 0.4573, 0.7981, 0.5512, 0.7257, 0.5414, 0.7257, 0.5926, 0.7981, 0.6024, 0.88, 0.6523, 0.88, 0.3101, 0.8389, 0.5512, 0.8389, 0.6024, 0.88, 0.6523, 0.8389, 0.6024, 0.7981, 0.6024, 0.6207, 0.6523, 0.88, 0.6523, 0.7981, 0.6024, 0.7257, 0.5926, 0.6207, 0.6523, 0.7257, 0.5926, 0.6848, 0.5926, 0.6207, 0.6523, 0.6848, 0.5926, 0.6848, 0.5414, 0.6207, 0.6523, 0.6848, 0.5414, 0.6859, 0.4573, 0.6859, 0.4061, 0.6207, 0.6523, 0.6859, 0.4061, 0.6207, 0.3101, 0.6207, 0.3101, 0.6859, 0.4061, 0.7267, 0.4061, 0.7981, 0.3947, 0.6207, 0.3101, 0.7981, 0.3947, 0.8389, 0.3947, 0.88, 0.3101, 0.2063, 0.9008, 0.2198, 0.9146, 0.1952, 0.9024])
_ca = me_house1.color_attributes.new('Col', 'BYTE_COLOR', 'CORNER')
_ca.data.foreach_set('color', [1.0, 1.0, 1.0, 1.0, 1.0, 1.0, 1.0, 1.0, 1.0, 1.0, 1.0, 1.0, 1.0, 1.0, 1.0, 1.0, 1.0, 1.0, 1.0, 1.0, 1.0, 1.0, 1.0, 1.0, 1.0, 1.0, 1.0, 1.0, 1.0, 1.0, 1.0, 1.0, 1.0, 1.0, 1.0, 1.0, 1.0, 1.0, 1.0, 1.0, 1.0, 1.0, 1.0, 1.0, 1.0, 1.0, 1.0, 1.0, 1.0, 1.0, 1.0, 1.0, 1.0, 1.0, 1.0, 1.0, 1.0, 1.0, 1.0, 1.0, 1.0, 1.0, 1.0, 1.0, 1.0, 1.0, 1.0, 1.0, 1.0, 1.0, 1.0, 1.0, 1.0, 1.0, 1.0, 1.0, 1.0, 1.0, 1.0, 1.0, 1.0, 1.0, 1.0, 1.0, 1.0, 1.0, 1.0, 1.0, 1.0, 1.0, 1.0, 1.0, 1.0, 1.0, 1.0, 1.0, 1.0, 1.0, 1.0, 1.0, 1.0, 1.0, 1.0, 1.0, 1.0, 1.0, 1.0, 1.0, 1.0, 1.0, 1.0, 1.0, 1.0, 1.0, 1.0, 1.0, 1.0, 1.0, 1.0, 1.0, 1.0, 1.0, 1.0, 1.0, 1.0, 1.0, 1.0, 1.0, 1.0, 1.0, 1.0, 1.0, 1.0, 1.0, 1.0, 1.0, 1.0, 1.0, 1.0, 1.0, 1.0, 1.0, 1.0, 1.0, 1.0, 1.0, 1.0, 1.0, 1.0, 1.0, 1.0, 1.0, 1.0, 1.0, 1.0, 1.0, 1.0, 1.0, 1.0, 1.0, 1.0, 1.0, 1.0, 1.0, 1.0, 1.0, 1.0, 1.0, 1.0, 1.0, 1.0, 1.0, 1.0, 1.0, 1.0, 1.0, 1.0, 1.0, 1.0, 1.0, 1.0, 1.0, 1.0, 1.0, 1.0, 1.0, 1.0, 1.0, 1.0, 1.0, 1.0, 1.0, 1.0, 1.0, 1.0, 1.0, 1.0, 1.0, 1.0, 1.0, 1.0, 1.0, 1.0, 1.0, 1.0, 1.0, 1.0, 1.0, 1.0, 1.0, 1.0, 1.0, 1.0, 1.0, 1.0, 1.0, 1.0, 1.0, 1.0, 1.0, 1.0, 1.0, 1.0, 1.0, 1.0, 1.0, 1.0, 1.0, 1.0, 1.0, 1.0, 1.0, 1.0, 1.0, 1.0, 1.0, 1.0, 1.0, 1.0, 1.0, 1.0, 1.0, 1.0, 1.0, 1.0, 1.0, 1.0, 1.0, 1.0, 1.0, 1.0, 1.0, 1.0, 1.0, 1.0, 1.0, 1.0, 1.0, 1.0, 1.0, 1.0, 1.0, 1.0, 1.0, 1.0, 1.0, 1.0, 1.0, 1.0, 1.0, 1.0, 1.0, 1.0, 1.0, 1.0, 1.0, 1.0, 1.0, 1.0, 1.0, 1.0, 1.0, 1.0, 1.0, 1.0, 1.0, 1.0, 1.0, 1.0, 1.0, 1.0, 1.0, 1.0, 1.0, 1.0, 1.0, 1.0, 1.0, 1.0, 1.0, 1.0, 1.0, 1.0, 1.0, 1.0, 1.0, 1.0, 1.0, 1.0, 1.0, 1.0, 1.0, 1.0, 1.0, 1.0, 1.0, 1.0, 1.0, 1.0, 1.0, 1.0, 1.0, 1.0, 1.0, 0.9473, 0.9473, 0.9473, 1.0, 0.956, 0.956, 0.956, 1.0, 0.9734, 0.9734, 0.9734, 1.0, 1.0, 1.0, 1.0, 1.0, 1.0, 1.0, 1.0, 1.0, 1.0, 1.0, 1.0, 1.0, 0.9734, 0.9734, 0.9734, 1.0, 0.956, 0.956, 0.956, 1.0, 0.9734, 0.9734, 0.9734, 1.0, 0.9734, 0.9734, 0.9734, 1.0, 1.0, 1.0, 1.0, 1.0, 1.0, 1.0, 1.0, 1.0, 1.0, 1.0, 1.0, 1.0, 1.0, 1.0, 1.0, 1.0, 0.9734, 0.9734, 0.9734, 1.0, 0.9734, 0.9734, 0.9734, 1.0, 0.9734, 0.9734, 0.9734, 1.0, 1.0, 1.0, 1.0, 1.0, 1.0, 1.0, 1.0, 1.0, 1.0, 1.0, 1.0, 1.0, 1.0, 1.0, 1.0, 1.0, 1.0, 1.0, 1.0, 1.0, 1.0, 1.0, 1.0, 1.0, 1.0, 1.0, 1.0, 1.0, 1.0, 1.0, 1.0, 1.0, 1.0, 1.0, 1.0, 1.0, 1.0, 1.0, 1.0, 1.0, 1.0, 1.0, 1.0, 1.0, 1.0, 1.0, 1.0, 1.0, 1.0, 1.0, 1.0, 1.0, 1.0, 1.0, 1.0, 1.0, 1.0, 1.0, 1.0, 1.0, 1.0, 1.0, 1.0, 1.0, 1.0, 1.0, 1.0, 1.0, 1.0, 1.0, 1.0, 1.0, 1.0, 1.0, 1.0, 1.0, 1.0, 1.0, 1.0, 1.0, 1.0, 1.0, 1.0, 1.0, 1.0, 1.0, 1.0, 1.0, 1.0, 1.0, 1.0, 1.0, 1.0, 1.0, 1.0, 1.0, 1.0, 1.0, 1.0, 1.0, 0.9734, 0.9734, 0.9734, 1.0, 0.9734, 0.9734, 0.9734, 1.0, 0.9734, 0.9734, 0.9734, 1.0, 0.9734, 0.9734, 0.9734, 1.0, 0.9734, 0.9734, 0.9734, 1.0, 0.9734, 0.9734, 0.9734, 1.0, 0.9734, 0.9734, 0.9734, 1.0, 0.9734, 0.9734, 0.9734, 1.0, 0.9734, 0.9734, 0.9734, 1.0, 0.9734, 0.9734, 0.9734, 1.0, 0.9734, 0.9734, 0.9734, 1.0, 0.9473, 0.9473, 0.9473, 1.0, 0.9734, 0.9734, 0.9734, 1.0, 0.9734, 0.9734, 0.9734, 1.0, 0.9734, 0.9734, 0.9734, 1.0, 0.956, 0.956, 0.956, 1.0, 0.9473, 0.9473, 0.9473, 1.0, 0.9734, 0.9734, 0.9734, 1.0, 0.9734, 0.9734, 0.9734, 1.0, 0.9734, 0.9734, 0.9734, 1.0, 0.9734, 0.9734, 0.9734, 1.0, 0.9734, 0.9734, 0.9734, 1.0, 1.0, 1.0, 1.0, 1.0, 1.0, 1.0, 1.0, 1.0, 1.0, 1.0, 1.0, 1.0, 1.0, 1.0, 1.0, 1.0, 1.0, 1.0, 1.0, 1.0, 1.0, 1.0, 1.0, 1.0, 1.0, 1.0, 1.0, 1.0, 1.0, 1.0, 1.0, 1.0, 1.0, 1.0, 1.0, 1.0, 1.0, 1.0, 1.0, 1.0, 1.0, 1.0, 1.0, 1.0, 1.0, 1.0, 1.0, 1.0, 1.0, 1.0, 1.0, 1.0, 1.0, 1.0, 1.0, 1.0, 1.0, 1.0, 1.0, 1.0, 1.0, 1.0, 1.0, 1.0, 1.0, 1.0, 1.0, 1.0, 1.0, 1.0, 1.0, 1.0, 0.9734, 0.9734, 0.9734, 1.0, 0.9734, 0.9734, 0.9734, 1.0, 1.0, 1.0, 1.0, 1.0, 0.9734, 0.9734, 0.9734, 1.0, 0.9734, 0.9734, 0.9734, 1.0, 1.0, 1.0, 1.0, 1.0, 1.0, 1.0, 1.0, 1.0, 0.9734, 0.9734, 0.9734, 1.0, 0.9734, 0.9734, 0.9734, 1.0, 1.0, 1.0, 1.0, 1.0, 1.0, 1.0, 1.0, 1.0, 1.0, 1.0, 1.0, 1.0, 0.9734, 0.9734, 0.9734, 1.0, 0.9734, 0.9734, 0.9734, 1.0, 1.0, 1.0, 1.0, 1.0, 1.0, 1.0, 1.0, 1.0, 0.9734, 0.9734, 0.9734, 1.0, 0.9734, 0.9734, 0.9734, 1.0, 1.0, 1.0, 1.0, 1.0, 1.0, 1.0, 1.0, 1.0, 0.9734, 0.9734, 0.9734, 1.0, 0.9734, 0.9734, 0.9734, 1.0, 1.0, 1.0, 1.0, 1.0, 0.956, 0.956, 0.956, 1.0, 0.9734, 0.9734, 0.9734, 1.0, 1.0, 1.0, 1.0, 1.0, 0.9301, 0.9301, 0.9301, 1.0, 1.0, 1.0, 1.0, 1.0, 1.0, 1.0, 1.0, 1.0, 0.9387, 0.9387, 0.9387, 1.0, 0.9823, 0.9823, 0.9823, 1.0, 0.9823, 0.9823, 0.9823, 1.0, 1.0, 1.0, 1.0, 1.0, 1.0, 1.0, 1.0, 1.0, 0.9823, 0.9823, 0.9823, 1.0, 0.9473, 0.9473, 0.9473, 1.0, 1.0, 1.0, 1.0, 1.0, 1.0, 1.0, 1.0, 1.0, 0.9823, 0.9823, 0.9823, 1.0, 0.9823, 0.9823, 0.9823, 1.0, 1.0, 1.0, 1.0, 1.0, 1.0, 1.0, 1.0, 1.0, 0.9823, 0.9823, 0.9823, 1.0, 1.0, 1.0, 1.0, 1.0, 1.0, 1.0, 1.0, 1.0, 0.9823, 0.9823, 0.9823, 1.0, 0.956, 0.956, 0.956, 1.0, 1.0, 1.0, 1.0, 1.0, 1.0, 1.0, 1.0, 1.0, 0.9473, 0.9473, 0.9473, 1.0, 0.956, 0.956, 0.956, 1.0, 0.9387, 0.9387, 0.9387, 1.0, 1.0, 1.0, 1.0, 1.0, 1.0, 1.0, 1.0, 1.0, 1.0, 1.0, 1.0, 1.0, 1.0, 1.0, 1.0, 1.0, 1.0, 1.0, 1.0, 1.0, 1.0, 1.0, 1.0, 1.0, 1.0, 1.0, 1.0, 1.0, 1.0, 1.0, 1.0, 1.0, 1.0, 1.0, 1.0, 1.0, 1.0, 1.0, 1.0, 1.0, 1.0, 1.0, 1.0, 1.0, 1.0, 1.0, 1.0, 1.0, 1.0, 1.0, 1.0, 1.0, 1.0, 1.0, 1.0, 1.0, 1.0, 1.0, 1.0, 1.0, 1.0, 1.0, 1.0, 1.0, 1.0, 1.0, 1.0, 1.0, 1.0, 1.0, 1.0, 1.0, 1.0, 1.0, 1.0, 1.0, 1.0, 1.0, 1.0, 1.0, 1.0, 1.0, 1.0, 1.0, 1.0, 1.0, 1.0, 1.0, 1.0, 1.0, 1.0, 1.0, 1.0, 1.0, 1.0, 1.0, 0.9823, 0.9823, 0.9823, 1.0, 0.9823, 0.9823, 0.9823, 1.0, 0.956, 0.956, 0.956, 1.0, 0.9473, 0.9473, 0.9473, 1.0, 0.9301, 0.9301, 0.9301, 1.0, 0.9387, 0.9387, 0.9387, 1.0, 0.9387, 0.9387, 0.9387, 1.0, 0.9387, 0.9387, 0.9387, 1.0, 0.9387, 0.9387, 0.9387, 1.0, 0.956, 0.956, 0.956, 1.0, 0.9387, 0.9387, 0.9387, 1.0, 0.9387, 0.9387, 0.9387, 1.0, 0.956, 0.956, 0.956, 1.0, 0.9823, 0.9823, 0.9823, 1.0, 0.9823, 0.9823, 0.9823, 1.0, 0.9823, 0.9823, 0.9823, 1.0, 0.9823, 0.9823, 0.9823, 1.0, 0.9823, 0.9823, 0.9823, 1.0, 0.9823, 0.9823, 0.9823, 1.0, 0.9823, 0.9823, 0.9823, 1.0, 0.9823, 0.9823, 0.9823, 1.0, 0.9823, 0.9823, 0.9823, 1.0, 0.9823, 0.9823, 0.9823, 1.0, 0.9823, 0.9823, 0.9823, 1.0, 0.9823, 0.9823, 0.9823, 1.0, 1.0, 1.0, 1.0, 1.0, 1.0, 1.0, 1.0, 1.0, 1.0, 1.0, 1.0, 1.0, 0.9387, 0.9387, 0.9387, 1.0, 0.9823, 0.9823, 0.9823, 1.0, 0.9823, 0.9823, 0.9823, 1.0, 0.9301, 0.9301, 0.9301, 1.0, 1.0, 1.0, 1.0, 1.0, 1.0, 1.0, 1.0, 1.0, 1.0, 1.0, 1.0, 1.0, 1.0, 1.0, 1.0, 1.0, 0.9387, 0.9387, 0.9387, 1.0, 0.9387, 0.9387, 0.9387, 1.0, 0.9301, 0.9301, 0.9301, 1.0, 1.0, 1.0, 1.0, 1.0, 1.0, 1.0, 1.0, 1.0, 1.0, 1.0, 1.0, 1.0, 1.0, 1.0, 1.0, 1.0, 1.0, 1.0, 1.0, 1.0, 1.0, 1.0, 1.0, 1.0, 1.0, 1.0, 1.0, 1.0, 1.0, 1.0, 1.0, 1.0, 1.0, 1.0, 1.0, 1.0, 1.0, 1.0, 1.0, 1.0, 1.0, 1.0, 1.0, 1.0, 1.0, 1.0, 1.0, 1.0, 1.0, 1.0, 1.0, 1.0, 1.0, 1.0, 1.0, 1.0, 1.0, 1.0, 1.0, 1.0, 1.0, 1.0, 1.0, 1.0, 1.0, 1.0, 1.0, 1.0, 1.0, 1.0, 1.0, 1.0, 1.0, 1.0, 1.0, 1.0, 1.0, 1.0, 1.0, 1.0, 1.0, 1.0, 1.0, 1.0, 1.0, 1.0, 1.0, 1.0, 1.0, 1.0, 1.0, 1.0, 1.0, 1.0, 1.0, 1.0, 1.0, 1.0, 1.0, 1.0, 1.0, 1.0, 1.0, 1.0, 1.0, 1.0, 1.0, 1.0, 1.0, 1.0, 1.0, 1.0, 1.0, 1.0, 1.0, 1.0, 1.0, 1.0, 1.0, 1.0, 1.0, 1.0, 1.0, 1.0, 1.0, 1.0, 1.0, 1.0, 1.0, 1.0, 1.0, 1.0, 1.0, 1.0, 1.0, 1.0, 1.0, 1.0, 1.0, 1.0, 1.0, 1.0, 1.0, 1.0, 1.0, 1.0, 1.0, 1.0, 1.0, 1.0, 1.0, 1.0, 1.0, 1.0, 1.0, 1.0, 1.0, 1.0, 1.0, 1.0, 1.0, 1.0, 1.0, 1.0, 1.0, 1.0, 1.0, 1.0, 1.0, 1.0, 1.0, 1.0, 1.0, 1.0, 1.0, 1.0, 1.0, 1.0, 1.0, 1.0, 1.0, 1.0, 1.0, 1.0, 1.0, 1.0, 1.0, 1.0, 1.0, 1.0, 1.0, 1.0, 1.0, 1.0, 1.0, 1.0, 1.0, 1.0, 1.0, 1.0, 1.0, 1.0, 1.0, 1.0, 1.0, 1.0, 1.0, 1.0, 1.0, 1.0, 1.0, 1.0, 1.0, 1.0, 1.0, 1.0, 1.0, 1.0, 1.0, 1.0, 1.0, 1.0, 1.0, 1.0, 1.0, 1.0, 1.0, 1.0, 1.0, 1.0, 1.0, 1.0, 1.0, 1.0, 1.0, 1.0, 1.0, 1.0, 1.0, 1.0, 1.0, 1.0, 1.0, 1.0, 1.0, 1.0, 1.0, 1.0, 1.0, 1.0, 1.0, 1.0, 1.0, 1.0, 1.0, 1.0, 1.0, 1.0, 1.0, 1.0, 1.0, 1.0, 1.0, 1.0, 1.0, 1.0, 1.0, 1.0, 1.0, 1.0, 1.0, 1.0, 1.0, 1.0, 1.0, 1.0, 1.0, 1.0, 1.0, 1.0, 1.0, 1.0, 1.0, 1.0, 1.0, 1.0, 1.0, 1.0, 1.0, 1.0, 1.0, 1.0, 1.0, 1.0, 1.0, 1.0, 1.0, 1.0, 1.0, 1.0, 1.0, 1.0, 1.0, 1.0, 1.0, 1.0, 1.0, 1.0, 1.0, 1.0, 1.0, 1.0, 1.0, 1.0, 1.0, 1.0, 1.0, 1.0, 1.0, 1.0, 1.0, 1.0, 1.0, 1.0, 1.0, 1.0, 1.0, 1.0, 1.0, 1.0, 1.0, 1.0, 1.0, 1.0, 1.0, 1.0, 1.0, 1.0, 1.0, 1.0, 1.0, 1.0, 1.0, 1.0, 1.0, 1.0, 1.0, 1.0, 1.0, 1.0, 1.0, 1.0, 1.0, 1.0, 1.0, 1.0, 1.0, 1.0, 1.0, 1.0, 1.0, 1.0, 1.0, 1.0, 1.0, 1.0, 1.0, 1.0, 1.0, 1.0, 1.0, 1.0, 1.0, 1.0, 1.0, 1.0, 1.0, 1.0, 1.0, 1.0, 1.0, 1.0, 1.0, 1.0, 1.0, 1.0, 1.0, 1.0, 1.0, 1.0, 1.0, 1.0, 1.0, 1.0, 1.0, 1.0, 1.0, 1.0, 1.0, 1.0, 1.0, 1.0, 1.0, 1.0, 1.0, 1.0, 1.0, 1.0, 1.0, 1.0, 1.0, 1.0, 1.0, 1.0, 1.0, 1.0, 1.0, 1.0, 1.0, 1.0, 1.0, 1.0, 1.0, 1.0, 1.0, 1.0, 1.0, 1.0, 1.0, 1.0, 1.0, 1.0, 1.0, 1.0, 1.0, 1.0, 1.0, 1.0, 1.0, 1.0, 1.0, 1.0, 1.0, 1.0, 1.0, 1.0, 1.0, 1.0, 1.0, 1.0, 1.0, 1.0, 1.0, 1.0, 1.0, 1.0, 1.0, 1.0, 1.0, 1.0, 1.0, 1.0, 1.0, 1.0, 1.0, 1.0, 1.0, 1.0, 1.0, 1.0, 1.0, 1.0, 1.0, 1.0, 1.0, 1.0, 1.0, 1.0, 1.0, 1.0, 1.0, 1.0, 1.0, 1.0, 1.0, 1.0, 1.0, 1.0, 1.0, 1.0, 1.0, 1.0, 1.0, 1.0, 1.0, 1.0, 1.0, 1.0, 1.0, 1.0, 1.0, 1.0, 1.0, 1.0, 1.0, 1.0, 1.0, 1.0, 1.0, 1.0, 1.0, 1.0, 1.0, 1.0, 1.0, 1.0, 1.0, 1.0, 1.0, 1.0, 1.0, 1.0, 1.0, 1.0, 1.0, 1.0, 1.0, 1.0, 1.0, 1.0, 1.0, 1.0, 1.0, 1.0, 1.0, 1.0, 1.0, 1.0, 1.0, 1.0, 1.0, 1.0, 1.0, 1.0, 1.0, 1.0, 1.0, 1.0, 1.0, 1.0, 1.0, 1.0, 1.0, 1.0, 1.0, 1.0, 1.0, 1.0, 1.0, 1.0, 1.0, 1.0, 1.0, 1.0, 1.0, 1.0, 1.0, 1.0, 1.0, 1.0, 1.0, 1.0, 1.0, 1.0, 1.0, 1.0, 1.0, 1.0, 1.0, 1.0, 1.0, 1.0, 1.0, 1.0, 1.0, 1.0, 1.0, 1.0, 1.0, 1.0, 1.0, 1.0, 1.0, 1.0, 1.0, 1.0, 1.0, 1.0, 1.0, 1.0, 1.0, 1.0, 1.0, 1.0, 1.0, 1.0, 1.0, 1.0, 1.0, 1.0, 1.0, 1.0, 1.0, 1.0, 1.0, 1.0, 1.0, 1.0, 1.0, 1.0, 1.0, 1.0, 1.0, 1.0, 1.0, 1.0, 1.0, 1.0, 1.0, 1.0, 1.0, 1.0, 1.0, 1.0, 1.0, 1.0, 1.0, 1.0, 1.0, 1.0, 1.0, 1.0, 1.0, 1.0, 1.0, 1.0, 1.0, 1.0, 1.0, 1.0, 1.0, 1.0, 1.0, 1.0, 1.0, 1.0, 1.0, 1.0, 1.0, 1.0, 1.0, 1.0, 1.0, 1.0, 1.0, 1.0, 1.0, 1.0, 1.0, 1.0, 1.0, 1.0, 1.0, 1.0, 1.0, 1.0, 1.0, 1.0, 1.0, 1.0, 1.0, 1.0, 1.0, 1.0, 1.0, 1.0, 1.0, 1.0, 1.0, 1.0, 1.0, 1.0, 1.0, 1.0, 1.0, 1.0, 1.0, 1.0, 1.0, 1.0, 1.0, 1.0, 1.0, 1.0, 1.0, 1.0, 1.0, 1.0, 1.0, 1.0, 1.0, 1.0, 1.0, 1.0, 1.0, 1.0, 1.0, 1.0, 1.0, 1.0, 1.0, 1.0, 1.0, 1.0, 1.0, 1.0, 1.0, 1.0, 1.0, 1.0, 1.0, 1.0, 1.0, 1.0, 1.0, 1.0, 1.0, 1.0, 1.0, 1.0, 1.0, 1.0, 1.0, 1.0, 1.0, 1.0, 1.0, 1.0, 1.0, 1.0, 1.0, 1.0, 1.0, 1.0, 1.0, 1.0, 1.0, 1.0, 1.0, 1.0, 1.0, 1.0, 1.0, 1.0, 1.0, 1.0, 1.0, 1.0, 1.0, 1.0, 1.0, 1.0, 1.0, 1.0, 1.0, 1.0, 1.0, 1.0, 1.0, 1.0, 1.0, 1.0, 1.0, 1.0, 1.0, 1.0, 1.0, 1.0, 1.0, 1.0, 1.0, 1.0, 1.0, 1.0, 1.0, 1.0, 1.0, 1.0, 1.0, 1.0, 1.0, 1.0, 1.0, 1.0, 1.0, 1.0, 1.0, 1.0, 1.0, 1.0, 1.0, 1.0, 1.0, 1.0, 1.0, 1.0, 1.0, 1.0, 1.0, 1.0, 1.0, 1.0, 1.0, 1.0, 1.0, 1.0, 1.0, 1.0, 1.0, 1.0, 1.0, 1.0, 1.0, 1.0, 1.0, 1.0, 1.0, 1.0, 1.0, 1.0, 1.0, 1.0, 1.0, 1.0, 1.0, 1.0, 1.0, 1.0, 1.0, 1.0, 1.0, 1.0, 1.0, 1.0, 1.0, 1.0, 1.0, 1.0, 1.0, 1.0, 1.0, 1.0, 1.0, 1.0, 1.0, 1.0, 1.0, 1.0, 1.0, 1.0, 1.0, 1.0, 1.0, 1.0, 1.0, 1.0, 1.0, 1.0, 1.0, 1.0, 1.0, 1.0, 1.0, 1.0, 1.0, 1.0, 1.0, 1.0, 1.0, 1.0, 1.0, 1.0, 1.0, 1.0, 1.0, 1.0, 1.0, 1.0, 1.0, 1.0, 1.0, 1.0, 1.0, 1.0, 1.0, 1.0, 1.0, 1.0, 1.0, 1.0, 1.0, 1.0, 1.0, 1.0, 1.0, 1.0, 1.0, 1.0, 1.0, 1.0, 1.0, 1.0, 1.0, 1.0, 1.0, 1.0, 1.0, 1.0, 1.0, 1.0, 1.0, 1.0, 1.0, 1.0, 1.0, 1.0, 1.0, 1.0, 1.0, 1.0, 1.0, 1.0, 1.0, 1.0, 1.0, 1.0, 1.0, 1.0, 1.0, 1.0, 1.0, 1.0, 1.0, 1.0, 1.0, 1.0, 1.0, 1.0, 1.0, 1.0, 1.0, 1.0, 1.0, 1.0, 1.0, 1.0, 1.0, 1.0, 1.0, 1.0, 1.0, 1.0, 1.0, 1.0, 1.0, 1.0, 1.0, 1.0, 1.0, 1.0, 1.0, 1.0, 1.0, 1.0, 1.0, 1.0, 1.0, 1.0, 1.0, 1.0, 1.0, 1.0, 1.0, 1.0, 1.0, 1.0, 1.0, 1.0, 1.0, 1.0, 1.0, 1.0, 1.0, 1.0, 1.0, 1.0, 1.0, 1.0, 1.0, 1.0, 1.0, 1.0, 1.0, 1.0, 1.0, 1.0, 1.0, 1.0, 1.0, 1.0, 1.0, 1.0, 1.0, 1.0, 1.0, 1.0, 1.0, 1.0, 1.0, 1.0, 1.0, 1.0, 1.0, 1.0, 1.0, 1.0, 1.0, 1.0, 1.0, 1.0, 1.0, 1.0, 1.0, 1.0, 1.0, 1.0, 1.0, 1.0, 1.0, 1.0, 1.0, 1.0, 1.0, 1.0, 1.0, 1.0, 1.0, 1.0, 1.0, 1.0, 1.0, 1.0, 1.0, 1.0, 1.0, 1.0, 1.0, 1.0, 1.0, 1.0, 1.0, 1.0, 1.0, 1.0, 1.0, 1.0, 1.0, 1.0, 1.0, 1.0, 1.0, 1.0, 1.0, 1.0, 1.0, 1.0, 1.0, 1.0, 1.0, 1.0, 1.0, 1.0, 1.0, 1.0, 1.0, 1.0, 1.0, 1.0, 1.0, 1.0, 1.0, 1.0, 1.0, 1.0, 1.0, 1.0, 1.0, 1.0, 1.0, 1.0, 1.0, 1.0, 1.0, 1.0, 1.0, 1.0, 1.0, 1.0, 1.0, 1.0, 1.0, 1.0, 1.0, 1.0, 1.0, 1.0, 1.0, 1.0, 1.0, 1.0, 1.0, 1.0, 1.0, 1.0, 1.0, 1.0, 1.0, 1.0, 1.0, 1.0, 1.0, 1.0, 1.0, 1.0, 1.0, 1.0, 1.0, 1.0, 1.0, 1.0, 1.0, 1.0, 1.0, 1.0, 1.0, 1.0, 1.0, 1.0, 1.0, 1.0, 1.0, 1.0, 1.0, 1.0, 1.0, 1.0, 1.0, 1.0, 1.0, 1.0, 1.0, 1.0, 1.0, 1.0, 1.0, 1.0, 1.0, 1.0, 1.0, 1.0, 1.0, 1.0, 1.0, 1.0, 1.0, 1.0, 1.0, 1.0, 1.0, 1.0, 1.0, 1.0, 1.0, 1.0, 1.0, 1.0, 1.0, 1.0, 1.0, 1.0, 1.0, 1.0, 1.0, 1.0, 1.0, 1.0, 1.0, 1.0, 1.0, 1.0, 1.0, 1.0, 1.0, 1.0, 1.0, 1.0, 1.0, 1.0, 1.0, 1.0, 1.0, 1.0, 1.0, 1.0, 1.0, 1.0, 1.0, 1.0, 1.0, 1.0, 1.0, 1.0, 1.0, 1.0, 1.0, 1.0, 1.0, 1.0, 1.0, 1.0, 1.0, 1.0, 1.0, 1.0, 1.0, 1.0, 1.0, 1.0, 1.0, 1.0, 1.0, 1.0, 1.0, 1.0, 1.0, 1.0, 1.0, 1.0, 1.0, 1.0, 1.0, 1.0, 1.0, 1.0, 1.0, 1.0, 1.0, 1.0, 1.0, 1.0, 1.0, 1.0, 1.0, 1.0, 1.0, 1.0, 1.0, 1.0, 1.0, 1.0, 1.0, 1.0, 1.0, 1.0, 1.0, 1.0, 1.0, 1.0, 1.0, 1.0, 1.0, 1.0, 1.0, 1.0, 1.0, 1.0, 1.0, 1.0, 1.0, 1.0, 1.0, 1.0, 1.0, 1.0, 1.0, 1.0, 1.0, 1.0, 1.0, 1.0, 1.0, 1.0, 1.0, 1.0, 1.0, 1.0, 1.0, 1.0, 1.0, 1.0, 1.0, 1.0, 1.0, 1.0, 1.0, 1.0, 1.0, 1.0, 1.0, 1.0, 1.0, 1.0, 1.0, 1.0, 1.0, 1.0, 1.0, 1.0, 1.0, 1.0, 1.0, 1.0, 1.0, 1.0, 1.0, 1.0, 1.0, 1.0, 1.0, 1.0, 1.0, 1.0, 1.0, 1.0, 1.0, 1.0, 1.0, 1.0, 1.0, 1.0, 1.0, 1.0, 1.0, 1.0, 1.0, 1.0, 1.0, 1.0, 1.0, 1.0, 1.0, 1.0, 1.0, 1.0, 1.0, 1.0, 1.0, 1.0, 1.0, 1.0, 1.0, 1.0, 1.0, 1.0, 1.0, 1.0, 1.0, 1.0, 1.0, 1.0, 1.0, 1.0, 1.0, 1.0, 1.0, 1.0, 1.0, 1.0, 1.0, 1.0, 1.0, 1.0, 1.0, 1.0, 1.0, 1.0, 1.0, 1.0, 1.0, 1.0, 1.0, 1.0, 1.0, 1.0, 1.0, 1.0, 1.0, 1.0, 1.0, 1.0, 1.0, 1.0, 1.0, 1.0, 1.0, 1.0, 1.0, 1.0, 1.0, 1.0, 1.0, 1.0, 1.0, 1.0, 1.0, 1.0, 1.0, 1.0, 1.0, 1.0, 1.0, 1.0, 1.0, 1.0, 1.0, 1.0, 1.0, 1.0, 1.0, 1.0, 1.0, 1.0, 1.0, 1.0, 1.0, 1.0, 1.0, 1.0, 1.0, 1.0, 1.0, 1.0, 1.0, 1.0, 1.0, 1.0, 1.0, 1.0, 1.0, 1.0, 1.0, 1.0, 1.0, 1.0, 1.0, 1.0, 1.0, 1.0, 1.0, 1.0, 1.0, 1.0, 1.0, 1.0, 1.0, 1.0, 1.0, 1.0, 1.0, 1.0, 1.0, 1.0, 1.0, 1.0, 1.0, 1.0, 1.0, 1.0, 1.0, 1.0, 1.0, 1.0, 1.0, 1.0, 1.0, 1.0, 1.0, 1.0, 1.0, 1.0, 1.0, 1.0, 1.0, 1.0, 1.0, 1.0, 1.0, 1.0, 1.0, 1.0, 1.0, 1.0, 1.0, 1.0, 1.0, 1.0, 1.0, 1.0, 1.0, 1.0, 1.0, 1.0, 1.0, 1.0, 1.0, 1.0, 1.0, 1.0, 1.0, 1.0, 1.0, 1.0, 1.0, 1.0, 1.0, 1.0, 1.0, 1.0, 1.0, 1.0, 1.0, 1.0, 1.0, 1.0, 1.0, 1.0, 1.0, 1.0, 1.0, 1.0, 1.0, 1.0, 1.0, 1.0, 1.0, 1.0, 1.0, 1.0, 1.0, 1.0, 1.0, 1.0, 1.0, 1.0, 1.0, 1.0, 1.0, 1.0, 1.0, 1.0, 1.0, 1.0, 1.0, 1.0, 1.0, 1.0, 1.0, 1.0, 1.0, 1.0, 1.0, 1.0, 0.956, 0.956, 0.956, 1.0, 1.0, 1.0, 1.0, 1.0, 1.0, 1.0, 1.0, 1.0, 1.0, 1.0, 1.0, 1.0, 0.9301, 0.9301, 0.9301, 1.0, 0.956, 0.956, 0.956, 1.0, 0.956, 0.956, 0.956, 1.0, 0.9301, 0.9301, 0.9301, 1.0, 0.9823, 0.9823, 0.9823, 1.0, 0.9734, 0.9734, 0.9734, 1.0, 1.0, 1.0, 1.0, 1.0, 1.0, 1.0, 1.0, 1.0, 0.9734, 0.9734, 0.9734, 1.0, 0.9823, 0.9823, 0.9823, 1.0, 1.0, 1.0, 1.0, 1.0, 0.9823, 0.9823, 0.9823, 1.0, 1.0, 1.0, 1.0, 1.0, 1.0, 1.0, 1.0, 1.0, 1.0, 1.0, 1.0, 1.0, 1.0, 1.0, 1.0, 1.0, 1.0, 1.0, 1.0, 1.0, 1.0, 1.0, 1.0, 1.0, 1.0, 1.0, 1.0, 1.0, 1.0, 1.0, 1.0, 1.0, 1.0, 1.0, 1.0, 1.0, 1.0, 1.0, 1.0, 1.0, 1.0, 1.0, 1.0, 1.0, 1.0, 1.0, 1.0, 1.0, 1.0, 1.0, 1.0, 1.0, 1.0, 1.0, 1.0, 1.0, 1.0, 1.0, 1.0, 1.0, 1.0, 1.0, 1.0, 1.0, 1.0, 1.0, 1.0, 1.0, 1.0, 1.0, 1.0, 1.0, 1.0, 1.0, 1.0, 1.0, 1.0, 1.0, 1.0, 1.0, 1.0, 1.0, 1.0, 1.0, 1.0, 1.0, 1.0, 1.0, 1.0, 1.0, 1.0, 1.0, 1.0, 1.0, 1.0, 1.0, 1.0, 1.0, 1.0, 1.0, 1.0, 1.0, 1.0, 1.0, 1.0, 1.0, 1.0, 1.0, 1.0, 1.0, 1.0, 1.0, 1.0, 1.0, 1.0, 1.0, 1.0, 1.0, 1.0, 1.0, 1.0, 1.0, 1.0, 1.0, 1.0, 1.0, 1.0, 1.0, 1.0, 1.0, 1.0, 1.0, 1.0, 1.0, 1.0, 1.0, 1.0, 1.0, 1.0, 1.0, 1.0, 1.0, 1.0, 1.0, 1.0, 1.0, 1.0, 1.0, 1.0, 1.0, 1.0, 1.0, 1.0, 1.0, 1.0, 1.0, 1.0, 1.0, 1.0, 1.0, 1.0, 1.0, 1.0, 1.0, 1.0, 1.0, 1.0, 1.0, 1.0, 1.0, 1.0, 1.0, 1.0, 1.0, 1.0, 1.0, 1.0, 1.0, 1.0, 1.0, 1.0, 1.0, 1.0, 1.0, 1.0, 1.0, 1.0, 1.0, 1.0, 1.0, 1.0, 1.0, 1.0, 1.0, 1.0, 1.0, 1.0, 1.0, 1.0, 1.0, 1.0, 1.0, 1.0, 1.0, 1.0, 1.0, 1.0, 1.0, 1.0, 1.0, 1.0, 1.0, 1.0, 1.0, 1.0, 1.0, 1.0, 1.0, 1.0, 1.0, 1.0, 1.0, 1.0, 1.0, 1.0, 1.0, 1.0, 1.0, 1.0, 1.0, 1.0, 1.0, 1.0, 1.0, 1.0, 1.0, 1.0, 1.0, 1.0, 1.0, 1.0, 1.0, 1.0, 1.0, 1.0, 1.0, 1.0, 1.0, 1.0, 1.0, 1.0, 1.0, 1.0, 1.0, 1.0, 1.0, 1.0, 1.0, 1.0, 1.0, 1.0, 1.0, 1.0, 1.0, 1.0, 1.0, 1.0, 1.0, 1.0, 1.0, 1.0, 1.0, 1.0, 1.0, 1.0, 1.0, 1.0, 1.0, 1.0, 1.0, 1.0, 1.0, 1.0, 1.0, 1.0, 1.0, 1.0, 1.0, 1.0, 1.0, 1.0, 1.0, 1.0, 1.0, 1.0, 1.0, 1.0, 1.0, 1.0, 1.0, 1.0, 1.0, 1.0, 1.0, 1.0, 1.0, 1.0, 1.0, 1.0, 1.0, 1.0, 1.0, 1.0, 1.0, 1.0, 1.0, 1.0, 1.0, 1.0, 1.0, 1.0, 1.0, 1.0, 1.0, 1.0, 1.0, 1.0, 1.0, 1.0, 1.0, 1.0, 1.0, 1.0, 1.0, 1.0, 1.0, 1.0, 1.0, 1.0, 1.0, 1.0, 1.0, 1.0, 1.0, 1.0, 1.0, 1.0, 1.0, 1.0, 1.0, 1.0, 1.0, 1.0, 1.0, 1.0, 1.0, 1.0, 1.0, 1.0, 1.0, 1.0, 1.0, 1.0, 1.0, 1.0, 1.0, 1.0, 1.0, 1.0, 1.0, 1.0, 1.0, 1.0, 1.0, 1.0, 1.0, 1.0, 1.0, 1.0, 1.0, 1.0, 1.0, 1.0, 1.0, 1.0, 1.0, 1.0, 1.0, 1.0, 1.0, 1.0, 1.0, 1.0, 1.0, 1.0, 1.0, 1.0, 1.0, 1.0, 1.0, 1.0, 1.0, 1.0, 1.0, 1.0, 1.0, 1.0, 1.0, 1.0, 1.0, 1.0, 1.0, 1.0, 1.0, 1.0, 1.0, 1.0, 1.0, 1.0, 1.0, 1.0, 1.0, 1.0, 1.0, 1.0, 1.0, 1.0, 1.0, 1.0, 1.0, 1.0, 1.0, 1.0, 1.0, 1.0, 1.0, 1.0, 1.0, 1.0, 1.0, 1.0, 1.0, 1.0, 1.0, 1.0, 1.0, 1.0, 1.0, 1.0, 1.0, 1.0, 1.0, 1.0, 1.0, 1.0, 1.0, 1.0, 1.0, 1.0, 1.0, 1.0, 1.0, 1.0, 1.0, 1.0, 1.0, 1.0, 1.0, 1.0, 1.0, 1.0, 1.0, 1.0, 1.0, 1.0, 1.0, 1.0, 1.0, 1.0, 1.0, 1.0, 1.0, 1.0, 1.0, 1.0, 1.0, 1.0, 1.0, 1.0, 1.0, 1.0, 1.0, 1.0, 1.0, 1.0, 1.0, 1.0, 1.0, 1.0, 1.0, 1.0, 1.0, 1.0, 1.0, 1.0, 1.0, 1.0, 1.0, 1.0, 1.0, 1.0, 1.0, 1.0, 1.0, 1.0, 1.0, 1.0, 1.0, 1.0, 1.0, 1.0, 1.0, 1.0, 1.0, 1.0, 1.0, 1.0, 1.0, 1.0, 1.0, 1.0, 1.0, 1.0, 1.0, 1.0, 1.0, 1.0, 1.0, 1.0, 1.0, 1.0, 1.0, 1.0, 1.0, 1.0, 1.0, 1.0, 1.0, 1.0, 1.0, 1.0, 1.0, 1.0, 1.0, 1.0, 1.0, 1.0, 1.0, 1.0, 1.0, 1.0, 1.0, 1.0, 1.0, 1.0, 1.0, 1.0, 1.0, 1.0, 1.0, 1.0, 1.0, 1.0, 1.0, 1.0, 1.0, 1.0, 1.0, 1.0, 1.0, 1.0, 1.0, 1.0, 1.0, 1.0, 1.0, 1.0, 1.0, 1.0, 1.0, 1.0, 1.0, 1.0, 1.0, 1.0, 1.0, 1.0, 1.0, 1.0, 1.0, 1.0, 1.0, 1.0, 1.0, 1.0, 1.0, 1.0, 1.0, 1.0, 1.0, 1.0, 1.0, 1.0, 1.0, 1.0, 1.0, 1.0, 1.0, 1.0, 1.0, 1.0, 1.0, 1.0, 1.0, 1.0, 1.0, 1.0, 1.0, 1.0, 1.0, 1.0, 1.0, 1.0, 1.0, 1.0, 1.0, 1.0, 1.0, 1.0, 1.0, 1.0, 1.0, 1.0, 1.0, 1.0, 1.0, 1.0, 1.0, 1.0, 1.0, 1.0, 1.0, 1.0, 1.0, 1.0, 1.0, 1.0, 1.0, 1.0, 1.0, 1.0, 1.0, 1.0, 1.0, 1.0, 1.0, 1.0, 1.0, 1.0, 1.0, 1.0, 1.0, 1.0, 1.0, 1.0, 1.0, 1.0, 1.0, 1.0, 1.0, 1.0, 1.0, 1.0, 1.0, 1.0, 1.0, 1.0, 1.0, 1.0, 1.0, 1.0, 1.0, 1.0, 1.0, 1.0, 1.0, 1.0, 1.0, 1.0, 1.0, 1.0, 1.0, 1.0, 1.0, 1.0, 1.0, 1.0, 1.0, 1.0, 1.0, 1.0, 1.0, 1.0, 1.0, 1.0, 1.0, 1.0, 1.0, 1.0, 1.0, 1.0, 1.0, 1.0, 1.0, 1.0, 1.0, 1.0, 1.0, 1.0, 1.0, 1.0, 1.0, 1.0, 1.0, 1.0, 1.0, 1.0, 1.0, 1.0, 1.0, 1.0, 1.0, 1.0, 1.0, 1.0, 1.0, 1.0, 1.0, 1.0, 1.0, 1.0, 1.0, 1.0, 1.0, 1.0, 1.0, 1.0, 1.0, 1.0, 1.0, 1.0, 1.0, 1.0, 1.0, 1.0, 1.0, 1.0, 1.0, 1.0, 1.0, 1.0, 1.0, 1.0, 1.0, 1.0, 1.0, 1.0, 1.0, 1.0, 1.0, 1.0, 1.0, 1.0, 1.0, 1.0, 1.0, 1.0, 1.0, 1.0, 1.0, 1.0, 1.0, 1.0, 1.0, 1.0, 1.0, 1.0, 1.0, 1.0, 1.0, 1.0, 1.0, 1.0, 1.0, 1.0, 1.0, 1.0, 1.0, 1.0, 1.0, 1.0, 1.0, 1.0, 1.0, 1.0, 1.0, 1.0, 1.0, 1.0, 1.0, 1.0, 1.0, 1.0, 1.0, 1.0, 1.0, 1.0, 1.0, 1.0, 1.0, 1.0, 1.0, 1.0, 1.0, 1.0, 1.0, 1.0, 1.0, 1.0, 1.0, 1.0, 1.0, 1.0, 1.0, 1.0, 1.0, 1.0, 1.0, 1.0, 1.0, 1.0, 1.0, 1.0, 1.0, 1.0, 1.0, 1.0, 1.0, 1.0, 1.0, 1.0, 1.0, 1.0, 1.0, 1.0, 1.0, 1.0, 1.0, 1.0, 1.0, 1.0, 1.0, 1.0, 1.0, 1.0, 1.0, 1.0, 1.0, 1.0, 1.0, 1.0, 1.0, 1.0, 1.0, 1.0, 1.0, 1.0, 1.0, 1.0, 1.0, 1.0, 1.0, 1.0, 1.0, 1.0, 1.0, 1.0, 1.0, 1.0, 1.0, 1.0, 1.0, 1.0, 1.0, 1.0, 1.0, 1.0, 1.0, 1.0, 1.0, 1.0, 1.0, 1.0, 1.0, 1.0, 1.0, 1.0, 1.0, 1.0, 1.0, 1.0, 1.0, 1.0, 1.0, 1.0, 1.0, 1.0, 1.0, 1.0, 1.0, 1.0, 1.0, 1.0, 1.0, 1.0, 1.0, 1.0, 1.0, 1.0, 1.0, 1.0, 1.0, 1.0, 1.0, 1.0, 1.0, 1.0, 1.0, 1.0, 1.0, 1.0, 1.0, 1.0, 1.0, 1.0, 1.0, 1.0, 1.0, 1.0, 1.0, 1.0, 1.0, 1.0, 1.0, 1.0, 1.0, 1.0, 1.0, 1.0, 1.0, 1.0, 1.0, 1.0, 1.0, 1.0, 1.0, 1.0, 1.0, 1.0, 1.0, 1.0, 1.0, 1.0, 1.0, 1.0, 1.0, 1.0, 1.0, 1.0, 1.0, 1.0, 1.0, 1.0, 1.0, 1.0, 1.0, 1.0, 1.0, 1.0, 1.0, 1.0, 1.0, 1.0, 1.0, 1.0, 1.0, 1.0, 1.0, 1.0, 1.0, 1.0, 1.0, 1.0, 1.0, 1.0, 1.0, 1.0, 1.0, 1.0, 1.0, 1.0, 1.0, 1.0, 1.0, 1.0, 1.0, 1.0, 1.0, 1.0, 1.0, 1.0, 1.0, 1.0, 1.0, 1.0, 1.0, 1.0, 1.0, 1.0, 1.0, 1.0, 1.0, 1.0, 1.0, 1.0, 1.0, 1.0, 1.0, 1.0, 1.0, 1.0, 1.0, 1.0, 1.0, 1.0, 1.0, 1.0, 1.0, 1.0, 1.0, 1.0, 1.0, 1.0, 1.0, 1.0, 1.0, 1.0, 1.0, 1.0, 1.0, 1.0, 1.0, 1.0, 1.0, 1.0, 1.0, 1.0, 1.0, 1.0, 1.0, 1.0, 1.0, 1.0, 1.0, 1.0, 1.0, 1.0, 1.0, 1.0, 1.0, 1.0, 1.0, 1.0, 1.0, 1.0, 1.0, 1.0, 1.0, 1.0, 1.0, 1.0, 1.0, 1.0, 1.0, 1.0, 1.0, 1.0, 1.0, 1.0, 1.0, 1.0, 1.0, 1.0, 1.0, 1.0, 1.0, 1.0, 1.0, 1.0, 1.0, 1.0, 1.0, 1.0, 1.0, 1.0, 1.0, 1.0, 1.0, 1.0, 1.0, 1.0, 1.0, 1.0, 1.0, 1.0, 1.0, 1.0, 1.0, 1.0, 1.0, 1.0, 1.0, 1.0, 1.0, 1.0, 1.0, 1.0, 1.0, 1.0, 1.0, 1.0, 1.0, 1.0, 1.0, 1.0, 1.0, 1.0, 1.0, 1.0, 1.0, 1.0, 1.0, 1.0, 1.0, 1.0, 1.0, 1.0, 1.0, 1.0, 1.0, 1.0, 1.0, 1.0, 1.0, 1.0, 1.0, 1.0, 1.0, 1.0, 1.0, 1.0, 1.0, 1.0, 1.0, 1.0, 1.0, 1.0, 1.0, 1.0, 1.0, 1.0, 1.0, 1.0, 1.0, 1.0, 1.0, 1.0, 1.0, 1.0, 1.0, 1.0, 1.0, 1.0, 1.0, 1.0, 1.0, 1.0, 1.0, 1.0, 1.0, 1.0, 1.0, 1.0, 1.0, 1.0, 1.0, 1.0, 1.0, 1.0, 1.0, 1.0, 1.0, 1.0, 1.0, 1.0, 1.0, 1.0, 1.0, 1.0, 1.0, 1.0, 1.0, 1.0, 1.0, 1.0, 1.0, 1.0, 1.0, 1.0, 1.0, 1.0, 1.0, 1.0, 1.0, 1.0, 1.0, 1.0, 1.0, 1.0, 1.0, 1.0, 1.0, 1.0, 1.0, 1.0, 1.0, 1.0, 1.0, 1.0, 1.0, 1.0, 1.0, 1.0, 1.0, 1.0, 1.0, 1.0, 1.0, 1.0, 1.0, 1.0, 1.0, 1.0, 1.0, 1.0, 1.0, 1.0, 1.0, 1.0, 1.0, 1.0, 1.0, 1.0, 1.0, 1.0, 1.0, 1.0, 1.0, 1.0, 1.0, 1.0, 1.0, 1.0, 1.0, 1.0, 1.0, 1.0, 1.0, 1.0, 1.0, 1.0, 1.0, 1.0, 1.0, 1.0, 1.0, 1.0, 1.0, 1.0, 1.0, 1.0, 1.0, 1.0, 1.0, 1.0, 1.0, 1.0, 1.0, 1.0, 1.0, 1.0, 1.0, 1.0, 1.0, 1.0, 1.0, 1.0, 1.0, 1.0, 1.0, 1.0, 1.0, 1.0, 1.0, 1.0, 1.0, 1.0, 1.0, 1.0, 1.0, 1.0, 1.0, 1.0, 1.0, 1.0, 1.0, 1.0, 1.0, 1.0, 1.0, 1.0, 1.0, 1.0, 1.0, 1.0, 1.0, 1.0, 1.0, 1.0, 1.0, 1.0, 1.0, 1.0, 1.0, 1.0, 1.0, 1.0, 1.0, 1.0, 1.0, 1.0, 1.0, 1.0, 1.0, 1.0, 1.0, 1.0, 1.0, 1.0, 1.0, 1.0, 1.0, 1.0, 1.0, 1.0, 1.0, 1.0, 1.0, 1.0, 1.0, 1.0, 1.0, 1.0, 1.0, 1.0, 1.0, 1.0, 1.0, 1.0, 1.0, 1.0, 1.0, 1.0, 1.0, 1.0, 1.0, 1.0, 1.0, 1.0, 1.0, 1.0, 1.0, 1.0, 1.0, 1.0, 1.0, 1.0, 1.0, 1.0, 1.0, 1.0, 1.0, 1.0, 1.0, 1.0, 1.0, 1.0, 1.0, 1.0, 1.0, 1.0, 1.0, 1.0, 1.0, 1.0, 1.0, 1.0, 1.0, 1.0, 1.0, 1.0, 1.0, 1.0, 1.0, 1.0, 1.0, 1.0, 1.0, 1.0, 1.0, 1.0, 1.0, 1.0, 1.0, 1.0, 1.0, 1.0, 1.0, 1.0, 1.0, 1.0, 1.0, 1.0, 1.0, 1.0, 1.0, 1.0, 1.0, 1.0, 1.0, 1.0, 1.0, 1.0, 1.0, 1.0, 1.0, 1.0, 1.0, 1.0, 1.0, 1.0, 1.0, 1.0, 1.0, 1.0, 1.0, 1.0, 1.0, 1.0, 1.0, 1.0, 1.0, 1.0, 1.0, 1.0, 1.0, 1.0, 1.0, 1.0, 1.0, 1.0, 1.0, 1.0, 1.0, 1.0, 1.0, 1.0, 1.0, 1.0, 1.0, 1.0, 1.0, 1.0, 1.0, 1.0, 1.0, 1.0, 1.0, 1.0, 1.0, 1.0, 1.0, 1.0, 1.0, 1.0, 1.0, 1.0, 1.0, 1.0, 1.0, 1.0, 1.0, 1.0, 1.0, 1.0, 1.0, 1.0, 1.0, 1.0, 1.0, 1.0, 1.0, 1.0, 1.0, 1.0, 1.0, 1.0, 1.0, 1.0, 1.0, 1.0, 1.0, 1.0, 1.0, 1.0, 1.0, 1.0, 1.0, 1.0, 1.0, 1.0, 1.0, 1.0, 1.0, 1.0, 1.0, 1.0, 1.0, 1.0, 1.0, 1.0, 1.0, 1.0, 1.0, 1.0, 1.0, 1.0, 1.0, 1.0, 1.0, 1.0, 1.0, 1.0, 1.0, 1.0, 1.0, 1.0, 1.0, 1.0, 1.0, 1.0, 1.0, 1.0, 1.0, 1.0, 1.0, 1.0, 1.0, 1.0, 1.0, 1.0, 1.0, 1.0, 1.0, 1.0, 1.0, 1.0, 1.0, 1.0, 1.0, 1.0, 1.0, 1.0, 1.0, 1.0, 1.0, 1.0, 1.0, 1.0, 1.0, 1.0, 1.0, 1.0, 1.0, 1.0, 1.0, 1.0, 1.0, 1.0, 1.0, 1.0, 1.0, 1.0, 1.0, 1.0, 1.0, 1.0, 1.0, 1.0, 1.0, 1.0, 1.0, 1.0, 1.0, 1.0, 1.0, 1.0, 1.0, 1.0, 1.0, 1.0, 1.0, 1.0, 1.0, 1.0, 1.0, 1.0, 1.0, 1.0, 1.0, 1.0, 1.0, 1.0, 1.0, 1.0, 1.0, 1.0, 1.0, 1.0, 1.0, 1.0, 1.0, 1.0, 1.0, 1.0, 1.0, 1.0, 1.0, 1.0, 1.0, 1.0, 1.0, 1.0, 1.0, 1.0, 1.0, 1.0, 1.0, 1.0, 1.0, 1.0, 1.0, 1.0, 1.0, 1.0, 1.0, 1.0, 1.0, 1.0, 1.0, 1.0, 1.0, 1.0, 1.0, 1.0, 1.0, 1.0, 1.0, 1.0, 1.0, 1.0, 1.0, 1.0, 1.0, 1.0, 1.0, 1.0, 1.0, 1.0, 1.0, 1.0, 1.0, 1.0, 1.0, 1.0, 1.0, 1.0, 1.0, 1.0, 1.0, 1.0, 1.0, 1.0, 1.0, 1.0, 1.0, 1.0, 1.0, 1.0, 1.0, 1.0, 1.0, 1.0, 1.0, 1.0, 1.0, 1.0, 1.0, 1.0, 1.0, 1.0, 1.0, 1.0, 1.0, 1.0, 1.0, 1.0, 1.0, 1.0, 1.0, 1.0, 1.0, 1.0, 1.0, 1.0, 1.0, 1.0, 1.0, 1.0, 1.0, 1.0, 1.0, 1.0, 1.0, 1.0, 1.0, 1.0, 1.0, 1.0, 1.0, 1.0, 1.0, 1.0, 1.0, 1.0, 1.0, 1.0, 1.0, 1.0, 1.0, 1.0, 1.0, 1.0, 1.0, 1.0, 1.0, 1.0, 1.0, 1.0, 1.0, 1.0, 1.0, 1.0, 1.0, 1.0, 1.0, 1.0, 1.0, 1.0, 1.0, 1.0, 1.0, 1.0, 1.0, 1.0, 1.0, 1.0, 1.0, 1.0, 1.0, 1.0, 1.0, 1.0, 1.0, 1.0, 1.0, 1.0, 1.0, 1.0, 1.0, 1.0, 1.0, 1.0, 1.0, 1.0, 1.0, 1.0, 1.0, 1.0, 1.0, 1.0, 1.0, 1.0, 1.0, 1.0, 1.0, 1.0, 1.0, 1.0, 1.0, 1.0, 1.0, 1.0, 1.0, 1.0, 1.0, 1.0, 1.0, 1.0, 1.0, 1.0, 1.0, 1.0, 1.0, 1.0, 1.0, 1.0, 1.0, 1.0, 1.0, 1.0, 1.0, 1.0, 1.0, 1.0, 1.0, 1.0, 1.0, 1.0, 1.0, 1.0, 1.0, 1.0, 1.0, 1.0, 1.0, 1.0, 1.0, 1.0, 1.0, 1.0, 1.0, 1.0, 1.0, 1.0, 1.0, 1.0, 1.0, 1.0, 1.0, 1.0, 1.0, 1.0, 1.0, 1.0, 1.0, 1.0, 1.0, 1.0, 1.0, 1.0, 1.0, 1.0, 1.0, 1.0, 1.0, 1.0, 1.0, 1.0, 1.0, 1.0, 1.0, 1.0, 1.0, 1.0, 1.0, 1.0, 1.0, 1.0, 1.0, 1.0, 1.0, 1.0, 1.0, 1.0, 1.0, 1.0, 1.0, 1.0, 1.0, 1.0, 1.0, 1.0, 1.0, 1.0, 1.0, 1.0, 1.0, 1.0, 1.0, 1.0, 1.0, 1.0, 1.0, 1.0, 1.0, 1.0, 1.0, 1.0, 1.0, 1.0, 1.0, 1.0, 1.0, 1.0, 1.0, 1.0, 1.0, 1.0, 1.0, 1.0, 1.0, 1.0, 1.0, 1.0, 1.0, 1.0, 1.0, 1.0, 1.0, 1.0, 1.0, 1.0, 1.0, 1.0, 1.0, 1.0, 1.0, 1.0, 1.0, 1.0, 1.0, 1.0, 1.0, 1.0, 1.0, 1.0, 1.0, 1.0, 1.0, 1.0, 1.0, 1.0, 1.0, 1.0, 1.0, 1.0, 1.0, 1.0, 1.0, 1.0, 1.0, 1.0, 1.0, 1.0, 1.0, 1.0, 1.0, 1.0, 1.0, 1.0, 1.0, 1.0, 1.0, 1.0, 1.0, 1.0, 1.0, 1.0, 1.0, 1.0, 1.0, 1.0, 1.0, 1.0, 1.0, 1.0, 1.0, 1.0, 1.0, 1.0, 1.0, 1.0, 1.0, 1.0, 1.0, 1.0, 1.0, 1.0, 1.0, 1.0, 1.0, 1.0, 1.0, 1.0, 1.0, 1.0, 1.0, 1.0, 1.0, 1.0, 1.0, 1.0, 1.0, 1.0, 1.0, 1.0, 1.0, 1.0, 1.0, 1.0, 1.0, 1.0, 1.0, 1.0, 1.0, 1.0, 1.0, 1.0, 1.0, 1.0, 1.0, 1.0, 1.0, 1.0, 1.0, 1.0, 1.0, 1.0, 1.0, 1.0, 1.0, 1.0, 1.0, 1.0, 1.0, 1.0, 1.0, 1.0, 1.0, 1.0, 1.0, 1.0, 1.0, 1.0, 1.0, 1.0, 1.0, 1.0, 1.0, 1.0, 1.0, 1.0, 1.0, 1.0, 1.0, 1.0, 1.0, 1.0, 1.0, 1.0, 1.0, 1.0, 1.0, 1.0, 1.0, 1.0, 1.0, 1.0, 1.0, 1.0, 1.0, 1.0, 1.0, 1.0, 1.0, 1.0, 1.0, 1.0, 1.0, 1.0, 1.0, 1.0, 1.0, 1.0, 1.0, 1.0, 1.0, 1.0, 1.0, 1.0, 1.0, 1.0, 1.0, 1.0, 1.0, 1.0, 1.0, 1.0, 1.0, 1.0, 1.0, 1.0, 1.0, 1.0, 1.0, 1.0, 1.0, 1.0, 1.0, 1.0, 1.0, 1.0, 1.0, 1.0, 1.0, 1.0, 1.0, 1.0, 1.0, 1.0, 1.0, 1.0, 1.0, 1.0, 1.0, 1.0, 1.0, 1.0, 1.0, 1.0, 1.0, 1.0, 1.0, 1.0, 1.0, 1.0, 1.0, 1.0, 1.0, 1.0, 1.0, 1.0, 1.0, 1.0, 1.0, 1.0, 1.0, 1.0, 1.0, 1.0, 1.0, 1.0, 1.0, 1.0, 1.0, 1.0, 1.0, 1.0, 1.0, 1.0, 1.0, 1.0, 1.0, 1.0, 1.0, 1.0, 1.0, 1.0, 1.0, 1.0, 1.0, 1.0, 1.0, 1.0, 1.0, 1.0, 1.0, 1.0, 1.0, 1.0, 1.0, 1.0, 1.0, 1.0, 1.0, 1.0, 1.0, 1.0, 1.0, 1.0, 1.0, 1.0, 1.0, 1.0, 1.0, 1.0, 1.0, 1.0, 1.0, 1.0, 1.0, 1.0, 1.0, 1.0, 1.0, 1.0, 1.0, 1.0, 1.0, 1.0, 1.0, 1.0, 1.0, 1.0, 1.0, 1.0, 1.0, 1.0, 1.0, 1.0, 1.0, 1.0, 1.0, 1.0, 1.0, 1.0, 1.0, 1.0, 1.0, 1.0, 1.0, 1.0, 1.0, 1.0, 1.0, 1.0, 1.0, 1.0, 1.0, 1.0, 1.0, 1.0, 1.0, 1.0, 1.0, 1.0, 1.0, 1.0, 1.0, 1.0, 1.0, 1.0, 1.0, 1.0, 1.0, 1.0, 1.0, 1.0, 1.0, 1.0, 1.0, 1.0, 1.0, 1.0, 1.0, 1.0, 1.0, 1.0, 1.0, 1.0, 1.0, 1.0, 1.0, 1.0, 1.0, 1.0, 1.0, 1.0, 1.0, 1.0, 1.0, 1.0, 1.0, 1.0, 1.0, 1.0, 1.0, 1.0, 1.0, 1.0, 1.0, 1.0, 1.0, 1.0, 1.0, 1.0, 1.0, 1.0, 1.0, 1.0, 1.0, 1.0, 1.0, 1.0, 1.0, 1.0, 1.0, 1.0, 1.0, 1.0, 1.0, 1.0, 1.0, 1.0, 1.0, 1.0, 1.0, 1.0, 1.0, 1.0, 1.0, 1.0, 1.0, 1.0, 1.0, 1.0, 1.0, 1.0, 1.0, 1.0, 1.0, 1.0, 1.0, 1.0, 1.0, 1.0, 1.0, 1.0, 1.0, 1.0, 1.0, 1.0, 1.0, 1.0, 1.0, 1.0, 1.0, 1.0, 1.0, 1.0, 1.0, 1.0, 1.0, 1.0, 1.0, 1.0, 1.0, 1.0, 1.0, 1.0, 1.0, 1.0, 1.0, 1.0, 1.0, 1.0, 1.0, 1.0, 1.0, 1.0, 1.0, 1.0, 1.0, 1.0, 1.0, 1.0, 1.0, 1.0, 1.0, 1.0, 1.0, 1.0, 1.0, 1.0, 1.0, 1.0, 1.0, 1.0, 1.0, 1.0, 1.0, 1.0, 1.0, 1.0, 1.0, 1.0, 1.0, 1.0, 1.0, 1.0, 1.0, 1.0, 1.0, 1.0, 1.0, 1.0, 1.0, 1.0, 1.0, 1.0, 1.0, 1.0, 1.0, 1.0, 1.0, 1.0, 1.0, 1.0, 1.0, 1.0, 1.0, 1.0, 1.0, 1.0, 1.0, 1.0, 1.0, 1.0, 1.0, 1.0, 1.0, 1.0, 1.0, 1.0, 1.0, 1.0, 1.0, 1.0, 1.0, 1.0, 1.0, 1.0, 1.0, 1.0, 1.0, 1.0, 1.0, 1.0, 1.0, 1.0, 1.0, 1.0, 1.0, 1.0, 1.0, 1.0, 1.0, 1.0, 1.0, 1.0, 1.0, 1.0, 1.0, 1.0, 1.0, 1.0, 1.0, 1.0, 1.0, 1.0, 1.0, 1.0, 1.0, 1.0, 1.0, 1.0, 1.0, 1.0, 1.0, 1.0, 1.0, 1.0, 1.0, 1.0, 1.0, 1.0, 1.0, 1.0, 1.0, 1.0, 1.0, 1.0, 1.0, 1.0, 1.0, 1.0, 1.0, 1.0, 1.0, 1.0, 1.0, 1.0, 1.0, 1.0, 1.0, 1.0, 1.0, 1.0, 1.0, 1.0, 1.0, 1.0, 1.0, 1.0, 1.0, 1.0, 1.0, 1.0, 1.0, 1.0, 1.0, 1.0, 1.0, 1.0, 1.0, 1.0, 1.0, 1.0, 1.0, 1.0, 1.0, 1.0, 1.0, 1.0, 1.0, 1.0, 1.0, 1.0, 1.0, 1.0, 1.0, 1.0, 1.0, 1.0, 1.0, 1.0, 1.0, 1.0, 1.0, 1.0, 1.0, 1.0, 1.0, 1.0, 1.0, 1.0, 1.0, 1.0, 1.0, 1.0, 1.0, 1.0, 1.0, 1.0, 1.0, 1.0, 1.0, 1.0, 1.0, 1.0, 1.0, 1.0, 1.0, 1.0, 1.0, 1.0, 1.0, 1.0, 1.0, 1.0, 1.0, 1.0, 1.0, 1.0, 1.0, 1.0, 1.0, 1.0, 1.0, 1.0, 1.0, 1.0, 1.0, 1.0, 1.0, 1.0, 1.0, 1.0, 1.0, 1.0, 1.0, 1.0, 1.0, 1.0, 1.0, 1.0, 1.0, 1.0, 1.0, 1.0, 1.0, 1.0, 1.0, 1.0, 1.0, 1.0, 1.0, 1.0, 1.0, 1.0, 1.0, 1.0, 1.0, 1.0, 1.0, 1.0, 1.0, 1.0, 1.0, 1.0, 1.0, 1.0, 1.0, 1.0, 1.0, 1.0, 1.0, 1.0, 1.0, 1.0, 1.0, 1.0, 1.0, 1.0, 1.0, 1.0, 1.0, 1.0, 1.0, 1.0, 1.0, 1.0, 1.0, 1.0, 1.0, 1.0, 1.0, 1.0, 1.0, 1.0, 1.0, 1.0, 1.0, 1.0, 1.0, 1.0, 1.0, 1.0, 1.0, 1.0, 1.0, 1.0, 1.0, 1.0, 1.0, 1.0, 1.0, 1.0, 1.0, 1.0, 1.0, 1.0, 1.0, 1.0, 1.0, 1.0, 1.0, 1.0, 1.0, 1.0, 1.0, 1.0, 1.0, 1.0, 1.0, 1.0, 1.0, 1.0, 1.0, 1.0, 1.0, 1.0, 1.0, 1.0, 1.0, 1.0, 1.0, 1.0, 1.0, 1.0, 1.0, 1.0, 1.0, 1.0, 1.0, 1.0, 1.0, 1.0, 1.0, 1.0, 1.0, 1.0, 1.0, 1.0, 1.0, 1.0, 1.0, 1.0, 1.0, 1.0, 1.0, 1.0, 1.0, 1.0, 1.0, 1.0, 1.0, 1.0, 1.0, 1.0, 1.0, 1.0, 1.0, 1.0, 1.0, 1.0, 1.0, 1.0, 1.0, 1.0, 1.0, 1.0, 1.0, 1.0, 1.0, 1.0, 1.0, 1.0, 1.0, 1.0, 1.0, 1.0, 1.0])
me_house1.materials.append(mat_material)
me_house1.use_remesh_preserve_volume = False
me_house1.use_remesh_preserve_attributes = False
me_house1.use_mirror_vertex_groups = False
me_house1.update()
arm_armature = bpy.data.armatures.new('Armature')  # bones are not reproduced

# ---- objects
ob_armature = bpy.data.objects.new('Armature', arm_armature)
ob_house1 = bpy.data.objects.new('house1', me_house1)
ob_lamp = bpy.data.objects.new('Lamp', light_spot)

# ---- transforms, parenting, visibility, modifiers, constraints
ob_armature.location = (0.1382, 33.22, 1.319)
ob_armature.rotation_euler = (1.571, -0.0, -0.0)
ob_armature.lock_rotations_4d = False
ob_armature.empty_display_type = 'ARROWS'
ob_armature.color = (0.0, 0.0, 0.0, 1.0)
ob_armature.lineart.crease_threshold = 0.0
ob_house1.parent = ob_armature
ob_house1.matrix_parent_inverse = Matrix(((1.0, 0.0, -2.776e-17, -0.1382), (0.0, 7.451e-08, 1.0, -1.319), (0.0, -1.0, 7.55e-08, 33.22), (0.0, 0.0, 0.0, 1.0)))
ob_house1.location = (29.45, 87.36, -0.8284)
ob_house1.rotation_euler = (1.571, -1.231e-08, 3.142)
ob_house1.scale = (86.81, 86.81, 86.81)
ob_house1.lock_rotations_4d = False
ob_house1.empty_display_type = 'ARROWS'
ob_house1.color = (0.0, 0.0, 0.0, 1.0)
ob_house1.lineart.crease_threshold = 0.0
_vg = ob_house1.vertex_groups.new(name='Bone')
_vg.add([0, 1, 2, 3, 4, 5, 6, 7, 8, 9, 10, 11, 12, 13, 14, 15, 16, 17, 18, 19, 20, 21, 22, 23, 24, 25, 26, 27, 28, 29, 30, 31, 32, 33, 34, 35, 36, 37, 38, 39, 40, 41, 42, 43, 44, 45, 46, 47, 48, 49, 50, 51, 52, 53, 54, 55, 56, 57, 58, 59, 60, 61, 62, 63, 64, 65, 66, 67, 68, 69, 70, 71, 72, 73, 74, 75, 76, 77, 78, 79, 80, 81, 82, 83, 84, 85, 86, 87, 88, 89, 90, 91, 92, 93, 94, 95, 96, 97, 98, 99, 100, 101, 102, 103, 104, 105, 106, 107, 108, 109, 110, 111, 112, 113, 114, 115, 116, 117, 118, 119, 120, 121, 122, 123, 124, 125, 126, 127, 128, 129, 130, 131, 132, 133, 134, 135, 136, 137, 138, 139, 140, 141, 142, 143, 144, 145, 146, 147, 148, 149, 150, 151, 152, 153, 154, 155, 156, 157, 158, 159, 160, 161, 162, 163, 164, 165, 166, 167, 168, 169, 170, 171, 172, 173, 174, 175, 176, 177, 178, 179, 180, 181, 182, 183, 184, 185, 186, 187, 188, 189, 190, 191, 192, 193, 194, 195, 196, 197, 198, 199, 200, 201, 202, 203, 204, 205, 206, 207, 208, 209, 210, 211, 212, 213, 214, 215, 216, 217, 218, 219, 220, 221, 222, 223, 224, 225, 226, 227, 228, 229, 230, 231, 232, 233, 234, 235, 236, 237, 238, 239, 240, 241, 242, 243, 244, 245, 246, 247, 248, 249, 250, 251, 252, 253, 254, 255, 256, 257, 258, 259, 260, 261, 262, 263, 264, 265, 266, 267, 268, 269, 270, 271, 272, 273, 274, 275, 276, 277, 278, 279, 280, 281, 282, 283, 284, 285, 286, 287, 288, 289, 290, 291, 292, 293, 294, 295, 296, 297, 298, 299, 300, 301, 302, 303, 304, 305, 306, 307, 308, 309, 310, 311, 312, 313, 314, 315, 316, 317, 318, 319, 320, 321, 322, 323, 324, 325, 326, 327, 328], 1.0, 'REPLACE')
_m = ob_house1.modifiers.new('Armature', 'ARMATURE')
_m.object = ob_armature
_m.use_bone_envelopes = True
ob_lamp.location = (-5.868, 138.5, 224.8)
ob_lamp.rotation_euler = (-0.7412, -1.27, -0.1875)
ob_lamp.scale = (8.665, 8.665, 8.665)
ob_lamp.lock_rotations_4d = False
ob_lamp.empty_display_type = 'ARROWS'
ob_lamp.color = (0.0, 0.0, 0.0, 0.0)
ob_lamp.lineart.crease_threshold = 0.0

# ---- collection membership
col_collection_1.objects.link(ob_armature)
col_collection_1.objects.link(ob_house1)
col_collection_1.objects.link(ob_lamp)

# ---- scene / render settings (as saved in the file)
scene.frame_start = 1; scene.frame_end = 250; scene.frame_set(3)
scene.render.engine = 'BLENDER_EEVEE_NEXT'
scene.render.image_settings.file_format = 'JPEG'
scene.render.image_settings.color_mode = 'RGB'
scene.render.image_settings.compression = 90
scene.render.resolution_x = 800
scene.render.resolution_y = 600
scene.render.pixel_aspect_x = 100.0
scene.render.pixel_aspect_y = 100.0
scene.render.fps = 25
scene.render.dither_intensity = 0.0
scene.render.use_compositing = False
scene.render.use_sequencer = False
scene.render.bake_margin = 2
scene.render.bake_bias = 0.0
scene.render.use_stamp_time = False
scene.render.use_stamp_date = False
scene.render.use_stamp_frame = False
scene.render.use_stamp_camera = False
scene.render.use_stamp_scene = False
scene.render.use_stamp_filename = False
scene.render.use_stamp_render_time = False
scene.render.stamp_font_size = 0
scene.cycles.use_denoising = False
scene.cycles.samples = 10
scene.cycles.sampling_pattern = 'TABULATED_SOBOL'
scene.cycles.light_sampling_threshold = 0.0
scene.cycles.use_adaptive_sampling = False
scene.cycles.use_light_tree = False
scene.cycles.blur_glossy = 0.0
scene.cycles.volume_bounces = 1
scene.cycles.pixel_filter_type = 'GAUSSIAN'
scene.cycles.sample_clamp_indirect = 0.0
scene.view_settings.view_transform = 'Raw'
bpy.context.view_layer.update()

# ---- added for rendering (the .blend has no active camera): camera
cam_auto = bpy.data.cameras.new('AutoCamera')
cam_auto.lens = 50.0
cam_auto.sensor_width = 36.0
cam_auto.clip_end = 5655.56
ob_auto_camera = bpy.data.objects.new('AutoCamera', cam_auto)
scene.collection.objects.link(ob_auto_camera)
ob_auto_camera.location = (330.968, -378.839, 355.59)
ob_auto_camera.rotation_euler = (1.09748, -7.21219e-08, 0.694738)
scene.camera = ob_auto_camera
bpy.context.view_layer.update()

